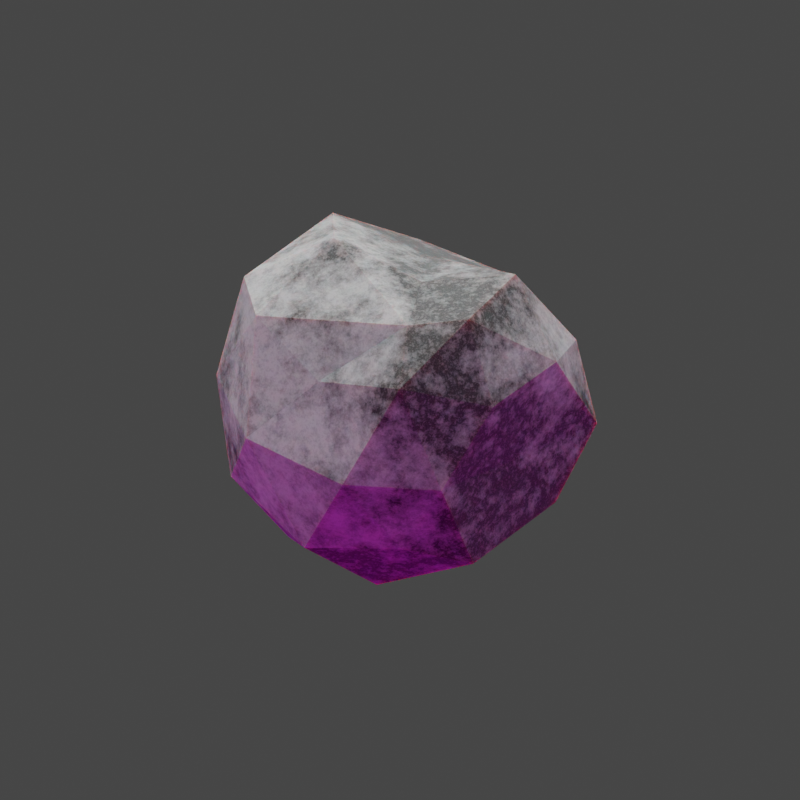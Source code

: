 # Source: boulder.blend  (saved by Blender 3.2.14; exported with 4.5.12 LTS)
import bpy
from mathutils import Matrix  # noqa: F401  (used for matrix-valued properties, if any)

bpy.ops.wm.read_factory_settings(use_empty=True)
scene = bpy.context.scene
scene.name = 'Scene'

# ---- collections
col_collection = bpy.data.collections.new('Collection'); scene.collection.children.link(col_collection)

# ---- images (referenced by path relative to the original .blend; pixels are not part of the script)
import os
ASSET_DIR = os.environ.get("B2B_ASSET_DIR", "")  # directory of the original .blend (textures are referenced by path, not embedded)
HERE = os.path.dirname(os.path.abspath(__file__))  # packed textures are extracted next to this script under _unpacked/

def load_image(name, relpath, width, height, colorspace="sRGB"):
    """Load a texture the original file referenced (path relative to the .blend, or extracted next to this script)."""
    p = next((c for c in (os.path.join(HERE, relpath), os.path.join(ASSET_DIR, relpath)) if relpath and os.path.exists(c)), "")
    if p:
        img = bpy.data.images.load(p, check_existing=True)
        img.name = name
    else:  # same state as the original file: an image datablock whose file is absent (Cycles renders it pink)
        img = bpy.data.images.new(name, width, height)
        img.source = "FILE"
        img.filepath = "//" + (relpath or name)
    img.colorspace_settings.name = colorspace
    return img
img_grass_jpg = load_image('grass.jpg', 'grass.jpg', 1024, 1024, 'sRGB')

# ---- materials (node trees are filled in below, after node groups)
mat_material = bpy.data.materials.new('Material')
mat_material_001 = bpy.data.materials.new('Material.001')

# ---- material node trees
mat_material.use_nodes = True; mat_material.node_tree.nodes.clear()
_N = mat_material.node_tree.nodes; _L = mat_material.node_tree.links
n0 = _N.new('ShaderNodeBsdfPrincipled'); n0.name = 'Principled BSDF'; n0.location = (10, 300)
n0.distribution = 'GGX'
n0.subsurface_method = 'RANDOM_WALK_SKIN'
n0.inputs[1].default_value = 0.01538
n0.inputs[2].default_value = 1.0
n0.inputs[3].default_value = 1.35
n0.inputs[9].default_value = (3.3, 7.8, 2.2)
n0.inputs[11].default_value = 1.01
n0.inputs[13].default_value = 0.3872
n0.inputs[18].default_value = 0.7538
n0.inputs[19].default_value = 0.02179
n0.inputs[27].default_value = (0.0, 0.0, 0.0, 1.0)
n0.inputs[28].default_value = 1.0
n1 = _N.new('ShaderNodeOutputMaterial'); n1.name = 'Material Output'; n1.location = (300, 300)
n2 = _N.new('ShaderNodeTexImage'); n2.name = 'Image Texture'; n2.location = (-280, 280)
n2.image = img_grass_jpg
n2.interpolation = 'Closest'
_L.new(n0.outputs[0], n1.inputs[0])
_L.new(n2.outputs[0], n0.inputs[0])
n1.is_active_output = True
mat_material_001.use_nodes = True; mat_material_001.node_tree.nodes.clear()
_N = mat_material_001.node_tree.nodes; _L = mat_material_001.node_tree.links
n0 = _N.new('ShaderNodeOutputMaterial'); n0.name = 'Material Output'; n0.location = (300, 300)
n1 = _N.new('ShaderNodeBsdfPrincipled'); n1.name = 'Principled BSDF'; n1.location = (10, 300)
n1.distribution = 'GGX'
n1.subsurface_method = 'RANDOM_WALK_SKIN'
n1.inputs[3].default_value = 1.45
n1.inputs[8].default_value = 1.0
n1.inputs[9].default_value = (2.1, 0.2, 0.1)
n1.inputs[10].default_value = 0.009091
n1.inputs[11].default_value = 1.02
n1.inputs[27].default_value = (0.0, 0.0, 0.0, 1.0)
n1.inputs[28].default_value = 1.0
n2 = _N.new('ShaderNodeUVMap'); n2.name = 'UV Map'; n2.location = (-636, 262)
n2.uv_map = 'UVMap'
n3 = _N.new('ShaderNodeTexNoise'); n3.name = 'Noise Texture'; n3.location = (-658, 64)
n3.inputs[2].default_value = 5.6
n3.inputs[3].default_value = 6.0
n3.inputs[4].default_value = 0.8333
n4 = _N.new('ShaderNodeMix'); n4.name = 'Mix'; n4.location = (-425, 137)
n4.data_type = 'RGBA'
n4.inputs[0].default_value = 0.3917
n5 = _N.new('ShaderNodeTexVoronoi'); n5.name = 'Voronoi Texture'; n5.location = (-196, 183)
n5.voronoi_dimensions = '2D'
n5.feature = 'DISTANCE_TO_EDGE'
n5.inputs[2].default_value = 4.4
n5.inputs[8].default_value = 0.4167
n6 = _N.new('ShaderNodeMix'); n6.name = 'Mix.001'; n6.location = (-160, 180)
n6.data_type = 'RGBA'
n6.inputs[0].default_value = 0.009091
n6.inputs[7].default_value = (0.8, 0.8, 0.8, 1.0)
_L.new(n1.outputs[0], n0.inputs[0])
_L.new(n3.outputs[1], n4.inputs[7])
_L.new(n2.outputs[0], n4.inputs[6])
_L.new(n4.outputs[2], n5.inputs[0])
_L.new(n5.outputs[0], n6.inputs[6])
_L.new(n6.outputs[2], n1.inputs[0])
n0.is_active_output = True

# ---- world
world_world = bpy.data.worlds.new('World'); scene.world = world_world
world_world.use_nodes = True; world_world.node_tree.nodes.clear()
_N = world_world.node_tree.nodes; _L = world_world.node_tree.links
n0 = _N.new('ShaderNodeOutputWorld'); n0.name = 'World Output'; n0.location = (300, 300)
n1 = _N.new('ShaderNodeBackground'); n1.name = 'Background'; n1.location = (10, 300)
n1.inputs[0].default_value = (0.05088, 0.05088, 0.05088, 1.0)
_L.new(n1.outputs[0], n0.inputs[0])
n0.is_active_output = True
world_world.color = (0.05088, 0.05088, 0.05088)
world_world.use_sun_shadow = False
world_world.sun_shadow_jitter_overblur = 0.0

# ---- cameras
cam_camera = bpy.data.cameras.new('Camera')
cam_camera.type = 'ORTHO'
cam_camera.clip_end = 100.0
cam_camera.lens = 55.0
cam_camera.ortho_scale = 4.314

# ---- lights
light_area = bpy.data.lights.new('Area', 'SUN')
light_area.transmission_factor = 0.0
light_area.angle = 2.089
light_area.energy = 4.78
light_area.shadow_soft_size = 10.0
light_area.cycles.is_caustics_light = True

# ---- meshes
me_plane_001 = bpy.data.meshes.new('Plane.001')
me_plane_001.from_pydata([(-1.002, -1.002, 0.02515), (1.0, -1.0, 0.0003982), (-1.003, 1.0, 0.01955), (0.9999, 0.9999, 0.0271), (-1.001, -0.001561, 0.008053), (-0.002254, -0.9979, 0.05124), (1.003, 0.0009948, 0.04318), (0.001113, 0.998, 0.06187), (0.003134, -0.0001591, 0.09829), (-1.001, -0.4996, 0.02711), (0.5006, -1.002, 0.02782), (0.9951, 0.5049, 0.04405), (-0.5042, 0.9912, 0.06923), (-1.0, 0.5001, 0.0008244), (-0.5022, -0.9985, 0.02688), (0.9989, -0.4982, 0.0004385), (0.4993, 0.997, 0.04735), (0.004618, 0.5022, 0.09522), (-0.07813, -0.5407, 0.07822), (-0.5572, -0.1008, 0.06956), (0.502, -3.201e-05, 0.1148), (0.3914, -0.5024, 0.07297), (-0.5472, -0.5103, 0.03868), (-0.5022, 0.3993, 0.09442), (0.5018, 0.5064, 0.07972), (-1.002, -0.7514, 0.03646), (0.7502, -1.001, 0.00869), (0.978, 0.7681, 0.03986), (-0.7659, 0.9845, 0.04628), (-1.001, 0.2495, 0.01447), (-0.2518, -0.9966, 0.06851), (1.001, -0.2498, 0.02032), (0.2527, 0.9992, 0.04652), (0.003482, 0.7514, 0.08532), (-0.01896, -0.2567, 0.06633), (-0.7578, -0.02918, 0.04213), (0.2541, 0.0003615, 0.1165), (-1.0, -0.25, 0.0), (0.2489, -1.001, 0.0454), (1.001, 0.2499, 0.03726), (-0.2497, 0.9937, 0.07627), (-1.005, 0.7504, 0.02267), (-0.7504, -1.001, 0.01611), (0.9783, -0.7682, -0.002982), (0.7471, 0.9969, 0.04387), (0.009544, 0.2478, 0.05394), (-0.01984, -0.7492, 0.07391), (-0.2672, -0.04403, 0.09548), (0.7535, -5.14e-05, 0.07619), (0.5031, -0.2501, 0.08838), (0.4788, -0.7524, 0.05321), (0.1366, -0.5084, 0.0783), (0.6818, -0.5012, 0.06049), (-0.5402, -0.2927, 0.05951), (-0.5166, -0.7495, 0.04893), (-0.7753, -0.5011, 0.04236), (-0.3007, -0.5183, 0.062), (-0.5007, 0.6759, 0.1305), (-0.5143, 0.1141, 0.07192), (-0.7533, 0.4893, 0.0697), (-0.2431, 0.497, 0.1159), (0.5074, 0.7555, 0.04411), (0.5012, 0.2508, 0.08139), (0.2485, 0.5052, 0.05789), (0.7548, 0.504, 0.08525), (0.7523, 0.2518, 0.05586), (0.2492, 0.2502, 0.06337), (0.2499, 0.7557, 0.00279), (-0.2468, 0.2254, 0.06396), (-0.7551, 0.2168, 0.05593), (-0.7494, 0.7494, 0.09369), (-0.2617, -0.7422, 0.06645), (-0.7622, -0.7523, 0.04185), (-0.7566, -0.2516, 0.03797), (0.7395, -0.752, 0.03448), (0.2276, -0.7514, 0.06277), (0.2229, -0.2539, 0.07975), (0.7515, -0.2505, 0.05905), (-0.3144, -0.3136, 0.0719), (-0.2458, 0.735, 0.1226), (0.7508, 0.7507, 0.07876), (-1.003, -0.8776, 0.04284), (0.8759, -1.001, 0.008803), (0.9656, 0.9071, 0.03502), (-0.901, 0.9774, 0.03218), (-1.001, 0.1232, 0.018), (-0.1266, -0.9969, 0.06127), (1.003, -0.124, 0.0357), (0.1268, 0.9989, 0.05312), (0.002165, 0.8755, 0.06851), (-0.006537, -0.1263, 0.09593), (-0.878, -0.0118, 0.02566), (0.1327, -0.0008956, 0.1057), (-1.0, -0.3749, 0.009822), (0.3758, -1.002, 0.0374), (1.001, 0.3761, 0.04499), (-0.3753, 0.9929, 0.07815), (-1.002, 0.6251, 0.007246), (-0.6256, -1.001, 0.01698), (0.9963, -0.6221, -0.008431), (0.6221, 0.9961, 0.04876), (0.004543, 0.3756, 0.07426), (-0.03255, -0.6326, 0.08431), (-0.4262, -0.09856, 0.07754), (0.6277, -0.002091, 0.1003), (0.5043, -0.1242, 0.1051), (0.4487, -0.6271, 0.06693), (0.01957, -0.5182, 0.08263), (0.5347, -0.5015, 0.06802), (-0.5375, -0.1868, 0.06281), (-0.5327, -0.628, 0.0445), (-0.8898, -0.4982, 0.04912), (-0.4252, -0.5174, 0.05744), (-0.5011, 0.8115, 0.1133), (-0.5059, 0.2483, 0.07133), (-0.8769, 0.5013, 0.03983), (-0.3733, 0.4825, 0.1148), (0.5031, 0.875, 0.03119), (0.5005, 0.3782, 0.06601), (0.1263, 0.5032, 0.07149), (0.6299, 0.5058, 0.09368), (-1.001, -0.6249, 0.02879), (0.6254, -1.002, 0.01825), (0.9882, 0.6344, 0.04143), (-0.6347, 0.9882, 0.0581), (-1.0, 0.3752, 0.004789), (-0.3771, -0.9974, 0.05428), (1.003, -0.3761, 0.02138), (0.377, 0.9983, 0.04492), (0.003724, 0.6267, 0.09303), (-0.07088, -0.4106, 0.07462), (-0.6474, -0.06101, 0.0594), (0.3794, 0.001185, 0.1211), (-0.9999, -0.1248, -0.0008042), (0.1222, -0.9992, 0.04023), (1.002, 0.1253, 0.04244), (-0.1241, 0.997, 0.06913), (-1.006, 0.8756, 0.0317), (-0.8768, -1.002, 0.02613), (0.9542, -0.9201, 0.0022), (0.8749, 0.9999, 0.03115), (0.0204, 0.1202, 0.06856), (-0.009166, -0.8729, 0.06397), (-0.1274, -0.01352, 0.0956), (0.8786, 0.0007563, 0.05709), (0.4584, -0.3762, 0.07574), (0.4962, -0.8777, 0.04163), (0.2597, -0.5043, 0.07591), (0.8163, -0.4994, 0.03922), (-0.554, -0.4013, 0.04888), (-0.5073, -0.8731, 0.04253), (-0.6606, -0.5078, 0.04015), (-0.1783, -0.52, 0.07102), (-0.5034, 0.5588, 0.126), (-0.53, -0.007067, 0.07549), (-0.6292, 0.4563, 0.09444), (-0.1173, 0.5034, 0.1144), (0.5064, 0.6318, 0.08151), (0.4997, 0.1222, 0.1052), (0.3745, 0.5056, 0.06956), (0.8765, 0.503, 0.06859), (0.754, 0.378, 0.06981), (0.7526, 0.1257, 0.06389), (0.6272, 0.2517, 0.06796), (0.8772, 0.2514, 0.04847), (0.2487, 0.377, 0.05926), (0.255, 0.1256, 0.1096), (0.1285, 0.2495, 0.06032), (0.3745, 0.2501, 0.07709), (0.255, 0.8787, 0.02196), (0.2478, 0.6334, 0.05183), (0.1249, 0.7559, 0.03805), (0.3821, 0.7556, 0.02471), (-0.2426, 0.3655, 0.08226), (-0.2541, 0.09064, 0.08046), (-0.3818, 0.1744, 0.06752), (-0.1143, 0.2464, 0.05901), (-0.7544, 0.3504, 0.06312), (-0.7574, 0.08911, 0.05547), (-0.8785, 0.2432, 0.04441), (-0.6336, 0.1727, 0.0703), (-0.7549, 0.8691, 0.06446), (-0.7518, 0.6219, 0.08407), (-0.8797, 0.75, 0.05313), (-0.6255, 0.7373, 0.1109), (-0.2678, -0.6253, 0.05678), (-0.2565, -0.8694, 0.07202), (-0.3903, -0.7466, 0.05787), (-0.1398, -0.7448, 0.0728), (-0.7671, -0.6276, 0.04424), (-0.7548, -0.8763, 0.03731), (-0.8824, -0.7518, 0.04213), (-0.6399, -0.7516, 0.04217), (-0.7571, -0.136, 0.04062), (-0.779, -0.3708, 0.03725), (-0.8757, -0.2496, 0.003478), (-0.654, -0.2714, 0.05043), (0.7179, -0.626, 0.0446), (0.7448, -0.8787, 0.02053), (0.6121, -0.7528, 0.04533), (0.8673, -0.7529, 0.01719), (0.1985, -0.6288, 0.07226), (0.2423, -0.8759, 0.05307), (0.1053, -0.7501, 0.06858), (0.3502, -0.7522, 0.06149), (0.2446, -0.1255, 0.1055), (0.1873, -0.381, 0.08104), (0.1069, -0.2546, 0.07406), (0.3564, -0.252, 0.0806), (0.7538, -0.1263, 0.06885), (0.7346, -0.3754, 0.0581), (0.6256, -0.2507, 0.07259), (0.8787, -0.2501, 0.03622), (-0.2837, -0.1803, 0.08837), (-0.3297, -0.428, 0.07109), (-0.4426, -0.3222, 0.06211), (-0.1495, -0.2691, 0.07242), (-0.2492, 0.8661, 0.08169), (-0.2449, 0.6121, 0.1319), (-0.3734, 0.714, 0.1292), (-0.1201, 0.7457, 0.1084), (0.7474, 0.873, 0.04826), (0.7545, 0.6275, 0.08333), (0.6286, 0.752, 0.06361), (0.8673, 0.7549, 0.04802), (0.873, 0.6292, 0.07202), (0.6325, 0.6306, 0.0896), (0.6247, 0.8735, 0.04259), (-0.1195, 0.6223, 0.1131), (-0.3745, 0.5927, 0.131), (-0.3749, 0.8514, 0.1024), (-0.2113, -0.4022, 0.0677), (-0.4309, -0.4117, 0.06404), (-0.4219, -0.2298, 0.07478), (0.8754, -0.3747, 0.04278), (0.6232, -0.3764, 0.07473), (0.6266, -0.1269, 0.07227), (0.3158, -0.378, 0.08002), (0.0653, -0.3882, 0.08046), (0.1213, -0.1255, 0.1031), (0.3679, -0.8771, 0.0484), (0.1214, -0.8729, 0.06174), (0.07941, -0.6302, 0.0789), (0.8645, -0.8854, 0.01197), (0.62, -0.8776, 0.03115), (0.5862, -0.6269, 0.05677), (-0.67, -0.3818, 0.0415), (-0.8822, -0.3729, 0.02543), (-0.8757, -0.1242, 0.00656), (-0.6274, -0.8748, 0.03839), (-0.8796, -0.877, 0.03999), (-0.8809, -0.6251, 0.04595), (-0.1329, -0.8709, 0.07133), (-0.3825, -0.8707, 0.05553), (-0.4018, -0.6245, 0.06196), (-0.6279, 0.6056, 0.114), (-0.8759, 0.6269, 0.0415), (-0.881, 0.8739, 0.0482), (-0.6397, 0.04988, 0.06442), (-0.879, 0.1122, 0.04189), (-0.878, 0.3742, 0.04336), (-0.1186, 0.1164, 0.06855), (-0.3954, 0.0399, 0.07778), (-0.3753, 0.3186, 0.06667), (0.3723, 0.6291, 0.06788), (0.1265, 0.63, 0.07095), (0.126, 0.8773, 0.03504), (0.3779, 0.1255, 0.116), (0.1343, 0.1236, 0.08918), (0.1252, 0.3766, 0.06444), (0.8777, 0.126, 0.05318), (0.6277, 0.1247, 0.0858), (0.6271, 0.3788, 0.06724), (0.8769, 0.3765, 0.04391), (0.3743, 0.3775, 0.06099), (0.3815, 0.878, 0.01967), (-0.1151, 0.3748, 0.09063), (-0.6301, 0.3087, 0.07389), (-0.6277, 0.8591, 0.08883), (-0.1542, -0.6297, 0.08279), (-0.6505, -0.6293, 0.04092), (-0.6484, -0.1604, 0.05663), (0.8567, -0.6247, 0.0214), (0.3242, -0.6278, 0.0734), (0.3758, -0.1239, 0.1121), (0.8796, -0.1246, 0.0574), (-0.1365, -0.1429, 0.09426), (-0.1239, 0.872, 0.07451), (0.8652, 0.8807, 0.04256)], [], [(83, 140, 288), (89, 136, 287), (90, 143, 286), (87, 144, 285), (105, 132, 284), (283, 21, 147), (282, 15, 148), (281, 19, 131), (280, 22, 151), (279, 18, 152), (278, 12, 124), (277, 23, 155), (101, 156, 276), (117, 128, 275), (118, 159, 274), (95, 160, 273), (161, 120, 272), (162, 163, 271), (135, 164, 270), (165, 119, 269), (166, 167, 268), (158, 168, 267), (169, 88, 266), (170, 171, 265), (157, 172, 264), (173, 116, 263), (174, 175, 262), (141, 176, 261), (260, 59, 115), (259, 69, 179), (258, 58, 180), (257, 28, 84), (256, 70, 183), (255, 57, 184), (254, 56, 112), (253, 71, 187), (252, 46, 188), (251, 55, 111), (250, 72, 191), (249, 54, 192), (248, 35, 91), (247, 73, 195), (246, 53, 196), (245, 52, 108), (244, 74, 199), (243, 43, 200), (242, 51, 107), (241, 75, 203), (240, 50, 204), (205, 92, 239), (206, 207, 238), (145, 208, 237), (209, 104, 236), (210, 211, 235), (127, 212, 234), (213, 103, 233), (232, 78, 215), (130, 216, 231), (217, 96, 230), (218, 219, 229), (129, 220, 228), (221, 100, 227), (222, 223, 226), (123, 224, 225), (225, 80, 222), (160, 222, 64), (11, 225, 160), (226, 61, 157), (120, 157, 24), (64, 226, 120), (227, 16, 117), (223, 117, 61), (80, 227, 223), (228, 79, 218), (156, 218, 60), (17, 228, 156), (229, 57, 153), (116, 153, 23), (60, 229, 116), (230, 12, 113), (219, 113, 57), (79, 230, 219), (231, 78, 214), (56, 231, 214), (152, 130, 231), (149, 215, 53), (22, 232, 149), (112, 214, 232), (109, 103, 19), (53, 233, 109), (78, 233, 215), (234, 77, 210), (148, 210, 52), (15, 234, 148), (235, 49, 145), (108, 145, 21), (52, 235, 108), (236, 20, 105), (211, 105, 49), (77, 236, 211), (237, 76, 206), (147, 206, 51), (21, 237, 147), (238, 34, 130), (107, 130, 18), (51, 238, 107), (239, 8, 90), (207, 90, 34), (76, 239, 207), (202, 204, 75), (38, 240, 202), (94, 146, 240), (142, 203, 46), (5, 241, 142), (134, 202, 241), (102, 107, 18), (46, 242, 102), (203, 201, 242), (198, 200, 74), (26, 243, 198), (82, 139, 243), (146, 199, 50), (10, 244, 146), (122, 198, 244), (106, 108, 21), (50, 245, 106), (199, 197, 245), (194, 196, 73), (55, 246, 194), (151, 149, 246), (93, 195, 37), (9, 247, 93), (111, 194, 247), (133, 91, 4), (37, 248, 133), (195, 193, 248), (190, 192, 72), (42, 249, 190), (98, 150, 249), (81, 191, 25), (0, 250, 81), (138, 190, 250), (121, 111, 9), (25, 251, 121), (191, 189, 251), (186, 188, 71), (30, 252, 186), (86, 142, 252), (150, 187, 54), (14, 253, 150), (126, 186, 253), (110, 112, 22), (54, 254, 110), (187, 185, 254), (182, 184, 70), (59, 255, 182), (155, 153, 255), (97, 183, 41), (13, 256, 97), (115, 182, 256), (137, 84, 2), (41, 257, 137), (183, 181, 257), (178, 180, 69), (35, 258, 178), (131, 154, 258), (85, 179, 29), (4, 259, 85), (91, 178, 259), (125, 115, 13), (29, 260, 125), (179, 177, 260), (261, 68, 174), (143, 174, 47), (8, 261, 143), (262, 58, 154), (103, 154, 19), (47, 262, 103), (263, 23, 114), (175, 114, 58), (68, 263, 175), (264, 67, 170), (159, 170, 63), (24, 264, 159), (265, 33, 129), (119, 129, 17), (63, 265, 119), (266, 7, 89), (171, 89, 33), (67, 266, 171), (267, 66, 166), (132, 166, 36), (20, 267, 132), (268, 45, 141), (92, 141, 8), (36, 268, 92), (269, 17, 101), (167, 101, 45), (66, 269, 167), (270, 65, 162), (144, 162, 48), (6, 270, 144), (271, 62, 158), (104, 158, 20), (48, 271, 104), (272, 24, 118), (163, 118, 62), (65, 272, 163), (273, 64, 161), (164, 161, 65), (39, 273, 164), (274, 63, 165), (168, 165, 66), (62, 274, 168), (275, 32, 169), (172, 169, 67), (61, 275, 172), (276, 60, 173), (176, 173, 68), (45, 276, 176), (177, 155, 59), (69, 277, 177), (180, 114, 277), (181, 124, 28), (70, 278, 181), (184, 113, 278), (185, 152, 56), (71, 279, 185), (188, 102, 279), (189, 151, 55), (72, 280, 189), (192, 110, 280), (193, 131, 35), (73, 281, 193), (196, 109, 281), (197, 148, 52), (74, 282, 197), (200, 99, 282), (201, 147, 51), (75, 283, 201), (204, 106, 283), (284, 36, 205), (208, 205, 76), (49, 284, 208), (285, 48, 209), (212, 209, 77), (31, 285, 212), (286, 47, 213), (216, 213, 78), (34, 286, 216), (287, 40, 217), (220, 217, 79), (33, 287, 220), (288, 44, 221), (224, 221, 80), (27, 288, 224), (83, 3, 140), (89, 7, 136), (90, 8, 143), (87, 6, 144), (105, 20, 132), (283, 106, 21), (282, 99, 15), (281, 109, 19), (280, 110, 22), (279, 102, 18), (278, 113, 12), (277, 114, 23), (101, 17, 156), (117, 16, 128), (118, 24, 159), (95, 11, 160), (161, 64, 120), (162, 65, 163), (135, 39, 164), (165, 63, 119), (166, 66, 167), (158, 62, 168), (169, 32, 88), (170, 67, 171), (157, 61, 172), (173, 60, 116), (174, 68, 175), (141, 45, 176), (260, 177, 59), (259, 178, 69), (258, 154, 58), (257, 181, 28), (256, 182, 70), (255, 153, 57), (254, 185, 56), (253, 186, 71), (252, 142, 46), (251, 189, 55), (250, 190, 72), (249, 150, 54), (248, 193, 35), (247, 194, 73), (246, 149, 53), (245, 197, 52), (244, 198, 74), (243, 139, 43), (242, 201, 51), (241, 202, 75), (240, 146, 50), (205, 36, 92), (206, 76, 207), (145, 49, 208), (209, 48, 104), (210, 77, 211), (127, 31, 212), (213, 47, 103), (232, 214, 78), (130, 34, 216), (217, 40, 96), (218, 79, 219), (129, 33, 220), (221, 44, 100), (222, 80, 223), (123, 27, 224), (225, 224, 80), (160, 225, 222), (11, 123, 225), (226, 223, 61), (120, 226, 157), (64, 222, 226), (227, 100, 16), (223, 227, 117), (80, 221, 227), (228, 220, 79), (156, 228, 218), (17, 129, 228), (229, 219, 57), (116, 229, 153), (60, 218, 229), (230, 96, 12), (219, 230, 113), (79, 217, 230), (231, 216, 78), (56, 152, 231), (152, 18, 130), (149, 232, 215), (22, 112, 232), (112, 56, 214), (109, 233, 103), (53, 215, 233), (78, 213, 233), (234, 212, 77), (148, 234, 210), (15, 127, 234), (235, 211, 49), (108, 235, 145), (52, 210, 235), (236, 104, 20), (211, 236, 105), (77, 209, 236), (237, 208, 76), (147, 237, 206), (21, 145, 237), (238, 207, 34), (107, 238, 130), (51, 206, 238), (239, 92, 8), (207, 239, 90), (76, 205, 239), (202, 240, 204), (38, 94, 240), (94, 10, 146), (142, 241, 203), (5, 134, 241), (134, 38, 202), (102, 242, 107), (46, 203, 242), (203, 75, 201), (198, 243, 200), (26, 82, 243), (82, 1, 139), (146, 244, 199), (10, 122, 244), (122, 26, 198), (106, 245, 108), (50, 199, 245), (199, 74, 197), (194, 246, 196), (55, 151, 246), (151, 22, 149), (93, 247, 195), (9, 111, 247), (111, 55, 194), (133, 248, 91), (37, 195, 248), (195, 73, 193), (190, 249, 192), (42, 98, 249), (98, 14, 150), (81, 250, 191), (0, 138, 250), (138, 42, 190), (121, 251, 111), (25, 191, 251), (191, 72, 189), (186, 252, 188), (30, 86, 252), (86, 5, 142), (150, 253, 187), (14, 126, 253), (126, 30, 186), (110, 254, 112), (54, 187, 254), (187, 71, 185), (182, 255, 184), (59, 155, 255), (155, 23, 153), (97, 256, 183), (13, 115, 256), (115, 59, 182), (137, 257, 84), (41, 183, 257), (183, 70, 181), (178, 258, 180), (35, 131, 258), (131, 19, 154), (85, 259, 179), (4, 91, 259), (91, 35, 178), (125, 260, 115), (29, 179, 260), (179, 69, 177), (261, 176, 68), (143, 261, 174), (8, 141, 261), (262, 175, 58), (103, 262, 154), (47, 174, 262), (263, 116, 23), (175, 263, 114), (68, 173, 263), (264, 172, 67), (159, 264, 170), (24, 157, 264), (265, 171, 33), (119, 265, 129), (63, 170, 265), (266, 88, 7), (171, 266, 89), (67, 169, 266), (267, 168, 66), (132, 267, 166), (20, 158, 267), (268, 167, 45), (92, 268, 141), (36, 166, 268), (269, 119, 17), (167, 269, 101), (66, 165, 269), (270, 164, 65), (144, 270, 162), (6, 135, 270), (271, 163, 62), (104, 271, 158), (48, 162, 271), (272, 120, 24), (163, 272, 118), (65, 161, 272), (273, 160, 64), (164, 273, 161), (39, 95, 273), (274, 159, 63), (168, 274, 165), (62, 118, 274), (275, 128, 32), (172, 275, 169), (61, 117, 275), (276, 156, 60), (176, 276, 173), (45, 101, 276), (177, 277, 155), (69, 180, 277), (180, 58, 114), (181, 278, 124), (70, 184, 278), (184, 57, 113), (185, 279, 152), (71, 188, 279), (188, 46, 102), (189, 280, 151), (72, 192, 280), (192, 54, 110), (193, 281, 131), (73, 196, 281), (196, 53, 109), (197, 282, 148), (74, 200, 282), (200, 43, 99), (201, 283, 147), (75, 204, 283), (204, 50, 106), (284, 132, 36), (208, 284, 205), (49, 105, 284), (285, 144, 48), (212, 285, 209), (31, 87, 285), (286, 143, 47), (216, 286, 213), (34, 90, 286), (287, 136, 40), (220, 287, 217), (33, 89, 287), (288, 140, 44), (224, 288, 221), (27, 83, 288)])
_uv = me_plane_001.uv_layers.new(name='UVMap')
_uv.uv.foreach_set('vector', [1.0, 0.9375, 0.9375, 1.0, 0.9375, 0.9375, 0.5, 0.9375, 0.4375, 1.0, 0.4375, 0.9375, 0.5, 0.4375, 0.4375, 0.5, 0.4375, 0.4375, 1.0, 0.4375, 0.9375, 0.5, 0.9375, 0.4375, 0.75, 0.4375, 0.6875, 0.5, 0.6875, 0.4375, 0.6875, 0.1875, 0.75, 0.25, 0.6875, 0.25, 0.9375, 0.1875, 1.0, 0.25, 0.9375, 0.25, 0.1875, 0.4375, 0.25, 0.5, 0.1875, 0.5, 0.1875, 0.1875, 0.25, 0.25, 0.1875, 0.25, 0.4375, 0.1875, 0.5, 0.25, 0.4375, 0.25, 0.1875, 0.9375, 0.25, 1.0, 0.1875, 1.0, 0.1875, 0.6875, 0.25, 0.75, 0.1875, 0.75, 0.5, 0.6875, 0.4375, 0.75, 0.4375, 0.6875, 0.75, 0.9375, 0.6875, 1.0, 0.6875, 0.9375, 0.75, 0.6875, 0.6875, 0.75, 0.6875, 0.6875, 1.0, 0.6875, 0.9375, 0.75, 0.9375, 0.6875, 0.875, 0.6875, 0.8125, 0.75, 0.8125, 0.6875, 0.875, 0.5625, 0.8125, 0.625, 0.8125, 0.5625, 1.0, 0.5625, 0.9375, 0.625, 0.9375, 0.5625, 0.625, 0.6875, 0.5625, 0.75, 0.5625, 0.6875, 0.625, 0.5625, 0.5625, 0.625, 0.5625, 0.5625, 0.75, 0.5625, 0.6875, 0.625, 0.6875, 0.5625, 0.625, 0.9375, 0.5625, 1.0, 0.5625, 0.9375, 0.625, 0.8125, 0.5625, 0.875, 0.5625, 0.8125, 0.75, 0.8125, 0.6875, 0.875, 0.6875, 0.8125, 0.375, 0.6875, 0.3125, 0.75, 0.3125, 0.6875, 0.375, 0.5625, 0.3125, 0.625, 0.3125, 0.5625, 0.5, 0.5625, 0.4375, 0.625, 0.4375, 0.5625, 0.0625, 0.6875, 0.125, 0.75, 0.0625, 0.75, 0.0625, 0.5625, 0.125, 0.625, 0.0625, 0.625, 0.1875, 0.5625, 0.25, 0.625, 0.1875, 0.625, 0.0625, 0.9375, 0.125, 1.0, 0.0625, 1.0, 0.0625, 0.8125, 0.125, 0.875, 0.0625, 0.875, 0.1875, 0.8125, 0.25, 0.875, 0.1875, 0.875, 0.3125, 0.1875, 0.375, 0.25, 0.3125, 0.25, 0.3125, 0.0625, 0.375, 0.125, 0.3125, 0.125, 0.4375, 0.0625, 0.5, 0.125, 0.4375, 0.125, 0.0625, 0.1875, 0.125, 0.25, 0.0625, 0.25, 0.0625, 0.0625, 0.125, 0.125, 0.0625, 0.125, 0.1875, 0.0625, 0.25, 0.125, 0.1875, 0.125, 0.0625, 0.4375, 0.125, 0.5, 0.0625, 0.5, 0.0625, 0.3125, 0.125, 0.375, 0.0625, 0.375, 0.1875, 0.3125, 0.25, 0.375, 0.1875, 0.375, 0.8125, 0.1875, 0.875, 0.25, 0.8125, 0.25, 0.8125, 0.0625, 0.875, 0.125, 0.8125, 0.125, 0.9375, 0.0625, 1.0, 0.125, 0.9375, 0.125, 0.5625, 0.1875, 0.625, 0.25, 0.5625, 0.25, 0.5625, 0.0625, 0.625, 0.125, 0.5625, 0.125, 0.6875, 0.0625, 0.75, 0.125, 0.6875, 0.125, 0.625, 0.4375, 0.5625, 0.5, 0.5625, 0.4375, 0.625, 0.3125, 0.5625, 0.375, 0.5625, 0.3125, 0.75, 0.3125, 0.6875, 0.375, 0.6875, 0.3125, 0.875, 0.4375, 0.8125, 0.5, 0.8125, 0.4375, 0.875, 0.3125, 0.8125, 0.375, 0.8125, 0.3125, 1.0, 0.3125, 0.9375, 0.375, 0.9375, 0.3125, 0.375, 0.4375, 0.3125, 0.5, 0.3125, 0.4375, 0.3125, 0.3125, 0.375, 0.375, 0.3125, 0.375, 0.5, 0.3125, 0.4375, 0.375, 0.4375, 0.3125, 0.375, 0.9375, 0.3125, 1.0, 0.3125, 0.9375, 0.375, 0.8125, 0.3125, 0.875, 0.3125, 0.8125, 0.5, 0.8125, 0.4375, 0.875, 0.4375, 0.8125, 0.875, 0.9375, 0.8125, 1.0, 0.8125, 0.9375, 0.875, 0.8125, 0.8125, 0.875, 0.8125, 0.8125, 1.0, 0.8125, 0.9375, 0.875, 0.9375, 0.8125, 0.9375, 0.8125, 0.875, 0.875, 0.875, 0.8125, 0.9375, 0.75, 0.875, 0.8125, 0.875, 0.75, 1.0, 0.75, 0.9375, 0.8125, 0.9375, 0.75, 0.8125, 0.8125, 0.75, 0.875, 0.75, 0.8125, 0.8125, 0.75, 0.75, 0.8125, 0.75, 0.75, 0.875, 0.75, 0.8125, 0.8125, 0.8125, 0.75, 0.8125, 0.9375, 0.75, 1.0, 0.75, 0.9375, 0.8125, 0.875, 0.75, 0.9375, 0.75, 0.875, 0.875, 0.875, 0.8125, 0.9375, 0.8125, 0.875, 0.4375, 0.8125, 0.375, 0.875, 0.375, 0.8125, 0.4375, 0.75, 0.375, 0.8125, 0.375, 0.75, 0.5, 0.75, 0.4375, 0.8125, 0.4375, 0.75, 0.3125, 0.8125, 0.25, 0.875, 0.25, 0.8125, 0.3125, 0.75, 0.25, 0.8125, 0.25, 0.75, 0.375, 0.75, 0.3125, 0.8125, 0.3125, 0.75, 0.3125, 0.9375, 0.25, 1.0, 0.25, 0.9375, 0.3125, 0.875, 0.25, 0.9375, 0.25, 0.875, 0.375, 0.875, 0.3125, 0.9375, 0.3125, 0.875, 0.4375, 0.3125, 0.375, 0.375, 0.375, 0.3125, 0.375, 0.25, 0.4375, 0.3125, 0.375, 0.3125, 0.4375, 0.25, 0.5, 0.3125, 0.4375, 0.3125, 0.25, 0.3125, 0.3125, 0.375, 0.25, 0.375, 0.25, 0.25, 0.3125, 0.3125, 0.25, 0.3125, 0.3125, 0.25, 0.375, 0.3125, 0.3125, 0.3125, 0.25, 0.4375, 0.3125, 0.5, 0.25, 0.5, 0.25, 0.375, 0.3125, 0.4375, 0.25, 0.4375, 0.375, 0.375, 0.3125, 0.4375, 0.3125, 0.375, 0.9375, 0.3125, 0.875, 0.375, 0.875, 0.3125, 0.9375, 0.25, 0.875, 0.3125, 0.875, 0.25, 1.0, 0.25, 0.9375, 0.3125, 0.9375, 0.25, 0.8125, 0.3125, 0.75, 0.375, 0.75, 0.3125, 0.8125, 0.25, 0.75, 0.3125, 0.75, 0.25, 0.875, 0.25, 0.8125, 0.3125, 0.8125, 0.25, 0.8125, 0.4375, 0.75, 0.5, 0.75, 0.4375, 0.8125, 0.375, 0.75, 0.4375, 0.75, 0.375, 0.875, 0.375, 0.8125, 0.4375, 0.8125, 0.375, 0.6875, 0.3125, 0.625, 0.375, 0.625, 0.3125, 0.6875, 0.25, 0.625, 0.3125, 0.625, 0.25, 0.75, 0.25, 0.6875, 0.3125, 0.6875, 0.25, 0.5625, 0.3125, 0.5, 0.375, 0.5, 0.3125, 0.5625, 0.25, 0.5, 0.3125, 0.5, 0.25, 0.625, 0.25, 0.5625, 0.3125, 0.5625, 0.25, 0.5625, 0.4375, 0.5, 0.5, 0.5, 0.4375, 0.5625, 0.375, 0.5, 0.4375, 0.5, 0.375, 0.625, 0.375, 0.5625, 0.4375, 0.5625, 0.375, 0.625, 0.0625, 0.6875, 0.125, 0.625, 0.125, 0.625, 0.0, 0.6875, 0.0625, 0.625, 0.0625, 0.6875, 0.0, 0.75, 0.0625, 0.6875, 0.0625, 0.5, 0.0625, 0.5625, 0.125, 0.5, 0.125, 0.5, 0.0, 0.5625, 0.0625, 0.5, 0.0625, 0.5625, 0.0, 0.625, 0.0625, 0.5625, 0.0625, 0.5, 0.1875, 0.5625, 0.25, 0.5, 0.25, 0.5, 0.125, 0.5625, 0.1875, 0.5, 0.1875, 0.5625, 0.125, 0.625, 0.1875, 0.5625, 0.1875, 0.875, 0.0625, 0.9375, 0.125, 0.875, 0.125, 0.875, 0.0, 0.9375, 0.0625, 0.875, 0.0625, 0.9375, 0.0, 1.0, 0.0625, 0.9375, 0.0625, 0.75, 0.0625, 0.8125, 0.125, 0.75, 0.125, 0.75, 0.0, 0.8125, 0.0625, 0.75, 0.0625, 0.8125, 0.0, 0.875, 0.0625, 0.8125, 0.0625, 0.75, 0.1875, 0.8125, 0.25, 0.75, 0.25, 0.75, 0.125, 0.8125, 0.1875, 0.75, 0.1875, 0.8125, 0.125, 0.875, 0.1875, 0.8125, 0.1875, 0.125, 0.3125, 0.1875, 0.375, 0.125, 0.375, 0.125, 0.25, 0.1875, 0.3125, 0.125, 0.3125, 0.1875, 0.25, 0.25, 0.3125, 0.1875, 0.3125, 0.0, 0.3125, 0.0625, 0.375, 0.0, 0.375, 0.0, 0.25, 0.0625, 0.3125, 0.0, 0.3125, 0.0625, 0.25, 0.125, 0.3125, 0.0625, 0.3125, 0.0, 0.4375, 0.0625, 0.5, 0.0, 0.5, 0.0, 0.375, 0.0625, 0.4375, 0.0, 0.4375, 0.0625, 0.375, 0.125, 0.4375, 0.0625, 0.4375, 0.125, 0.0625, 0.1875, 0.125, 0.125, 0.125, 0.125, 0.0, 0.1875, 0.0625, 0.125, 0.0625, 0.1875, 0.0, 0.25, 0.0625, 0.1875, 0.0625, 0.0, 0.0625, 0.0625, 0.125, 0.0, 0.125, 0.0, 0.0, 0.0625, 0.0625, 0.0, 0.0625, 0.0625, 0.0, 0.125, 0.0625, 0.0625, 0.0625, 0.0, 0.1875, 0.0625, 0.25, 0.0, 0.25, 0.0, 0.125, 0.0625, 0.1875, 0.0, 0.1875, 0.0625, 0.125, 0.125, 0.1875, 0.0625, 0.1875, 0.375, 0.0625, 0.4375, 0.125, 0.375, 0.125, 0.375, 0.0, 0.4375, 0.0625, 0.375, 0.0625, 0.4375, 0.0, 0.5, 0.0625, 0.4375, 0.0625, 0.25, 0.0625, 0.3125, 0.125, 0.25, 0.125, 0.25, 0.0, 0.3125, 0.0625, 0.25, 0.0625, 0.3125, 0.0, 0.375, 0.0625, 0.3125, 0.0625, 0.25, 0.1875, 0.3125, 0.25, 0.25, 0.25, 0.25, 0.125, 0.3125, 0.1875, 0.25, 0.1875, 0.3125, 0.125, 0.375, 0.1875, 0.3125, 0.1875, 0.125, 0.8125, 0.1875, 0.875, 0.125, 0.875, 0.125, 0.75, 0.1875, 0.8125, 0.125, 0.8125, 0.1875, 0.75, 0.25, 0.8125, 0.1875, 0.8125, 0.0, 0.8125, 0.0625, 0.875, 0.0, 0.875, 0.0, 0.75, 0.0625, 0.8125, 0.0, 0.8125, 0.0625, 0.75, 0.125, 0.8125, 0.0625, 0.8125, 0.0, 0.9375, 0.0625, 1.0, 0.0, 1.0, 0.0, 0.875, 0.0625, 0.9375, 0.0, 0.9375, 0.0625, 0.875, 0.125, 0.9375, 0.0625, 0.9375, 0.125, 0.5625, 0.1875, 0.625, 0.125, 0.625, 0.125, 0.5, 0.1875, 0.5625, 0.125, 0.5625, 0.1875, 0.5, 0.25, 0.5625, 0.1875, 0.5625, 0.0, 0.5625, 0.0625, 0.625, 0.0, 0.625, 0.0, 0.5, 0.0625, 0.5625, 0.0, 0.5625, 0.0625, 0.5, 0.125, 0.5625, 0.0625, 0.5625, 0.0, 0.6875, 0.0625, 0.75, 0.0, 0.75, 0.0, 0.625, 0.0625, 0.6875, 0.0, 0.6875, 0.0625, 0.625, 0.125, 0.6875, 0.0625, 0.6875, 0.4375, 0.5625, 0.375, 0.625, 0.375, 0.5625, 0.4375, 0.5, 0.375, 0.5625, 0.375, 0.5, 0.5, 0.5, 0.4375, 0.5625, 0.4375, 0.5, 0.3125, 0.5625, 0.25, 0.625, 0.25, 0.5625, 0.3125, 0.5, 0.25, 0.5625, 0.25, 0.5, 0.375, 0.5, 0.3125, 0.5625, 0.3125, 0.5, 0.3125, 0.6875, 0.25, 0.75, 0.25, 0.6875, 0.3125, 0.625, 0.25, 0.6875, 0.25, 0.625, 0.375, 0.625, 0.3125, 0.6875, 0.3125, 0.625, 0.6875, 0.8125, 0.625, 0.875, 0.625, 0.8125, 0.6875, 0.75, 0.625, 0.8125, 0.625, 0.75, 0.75, 0.75, 0.6875, 0.8125, 0.6875, 0.75, 0.5625, 0.8125, 0.5, 0.875, 0.5, 0.8125, 0.5625, 0.75, 0.5, 0.8125, 0.5, 0.75, 0.625, 0.75, 0.5625, 0.8125, 0.5625, 0.75, 0.5625, 0.9375, 0.5, 1.0, 0.5, 0.9375, 0.5625, 0.875, 0.5, 0.9375, 0.5, 0.875, 0.625, 0.875, 0.5625, 0.9375, 0.5625, 0.875, 0.6875, 0.5625, 0.625, 0.625, 0.625, 0.5625, 0.6875, 0.5, 0.625, 0.5625, 0.625, 0.5, 0.75, 0.5, 0.6875, 0.5625, 0.6875, 0.5, 0.5625, 0.5625, 0.5, 0.625, 0.5, 0.5625, 0.5625, 0.5, 0.5, 0.5625, 0.5, 0.5, 0.625, 0.5, 0.5625, 0.5625, 0.5625, 0.5, 0.5625, 0.6875, 0.5, 0.75, 0.5, 0.6875, 0.5625, 0.625, 0.5, 0.6875, 0.5, 0.625, 0.625, 0.625, 0.5625, 0.6875, 0.5625, 0.625, 0.9375, 0.5625, 0.875, 0.625, 0.875, 0.5625, 0.9375, 0.5, 0.875, 0.5625, 0.875, 0.5, 1.0, 0.5, 0.9375, 0.5625, 0.9375, 0.5, 0.8125, 0.5625, 0.75, 0.625, 0.75, 0.5625, 0.8125, 0.5, 0.75, 0.5625, 0.75, 0.5, 0.875, 0.5, 0.8125, 0.5625, 0.8125, 0.5, 0.8125, 0.6875, 0.75, 0.75, 0.75, 0.6875, 0.8125, 0.625, 0.75, 0.6875, 0.75, 0.625, 0.875, 0.625, 0.8125, 0.6875, 0.8125, 0.625, 0.9375, 0.6875, 0.875, 0.75, 0.875, 0.6875, 0.9375, 0.625, 0.875, 0.6875, 0.875, 0.625, 1.0, 0.625, 0.9375, 0.6875, 0.9375, 0.625, 0.6875, 0.6875, 0.625, 0.75, 0.625, 0.6875, 0.6875, 0.625, 0.625, 0.6875, 0.625, 0.625, 0.75, 0.625, 0.6875, 0.6875, 0.6875, 0.625, 0.6875, 0.9375, 0.625, 1.0, 0.625, 0.9375, 0.6875, 0.875, 0.625, 0.9375, 0.625, 0.875, 0.75, 0.875, 0.6875, 0.9375, 0.6875, 0.875, 0.4375, 0.6875, 0.375, 0.75, 0.375, 0.6875, 0.4375, 0.625, 0.375, 0.6875, 0.375, 0.625, 0.5, 0.625, 0.4375, 0.6875, 0.4375, 0.625, 0.125, 0.6875, 0.1875, 0.75, 0.125, 0.75, 0.125, 0.625, 0.1875, 0.6875, 0.125, 0.6875, 0.1875, 0.625, 0.25, 0.6875, 0.1875, 0.6875, 0.125, 0.9375, 0.1875, 1.0, 0.125, 1.0, 0.125, 0.875, 0.1875, 0.9375, 0.125, 0.9375, 0.1875, 0.875, 0.25, 0.9375, 0.1875, 0.9375, 0.375, 0.1875, 0.4375, 0.25, 0.375, 0.25, 0.375, 0.125, 0.4375, 0.1875, 0.375, 0.1875, 0.4375, 0.125, 0.5, 0.1875, 0.4375, 0.1875, 0.125, 0.1875, 0.1875, 0.25, 0.125, 0.25, 0.125, 0.125, 0.1875, 0.1875, 0.125, 0.1875, 0.1875, 0.125, 0.25, 0.1875, 0.1875, 0.1875, 0.125, 0.4375, 0.1875, 0.5, 0.125, 0.5, 0.125, 0.375, 0.1875, 0.4375, 0.125, 0.4375, 0.1875, 0.375, 0.25, 0.4375, 0.1875, 0.4375, 0.875, 0.1875, 0.9375, 0.25, 0.875, 0.25, 0.875, 0.125, 0.9375, 0.1875, 0.875, 0.1875, 0.9375, 0.125, 1.0, 0.1875, 0.9375, 0.1875, 0.625, 0.1875, 0.6875, 0.25, 0.625, 0.25, 0.625, 0.125, 0.6875, 0.1875, 0.625, 0.1875, 0.6875, 0.125, 0.75, 0.1875, 0.6875, 0.1875, 0.6875, 0.4375, 0.625, 0.5, 0.625, 0.4375, 0.6875, 0.375, 0.625, 0.4375, 0.625, 0.375, 0.75, 0.375, 0.6875, 0.4375, 0.6875, 0.375, 0.9375, 0.4375, 0.875, 0.5, 0.875, 0.4375, 0.9375, 0.375, 0.875, 0.4375, 0.875, 0.375, 1.0, 0.375, 0.9375, 0.4375, 0.9375, 0.375, 0.4375, 0.4375, 0.375, 0.5, 0.375, 0.4375, 0.4375, 0.375, 0.375, 0.4375, 0.375, 0.375, 0.5, 0.375, 0.4375, 0.4375, 0.4375, 0.375, 0.4375, 0.9375, 0.375, 1.0, 0.375, 0.9375, 0.4375, 0.875, 0.375, 0.9375, 0.375, 0.875, 0.5, 0.875, 0.4375, 0.9375, 0.4375, 0.875, 0.9375, 0.9375, 0.875, 1.0, 0.875, 0.9375, 0.9375, 0.875, 0.875, 0.9375, 0.875, 0.875, 1.0, 0.875, 0.9375, 0.9375, 0.9375, 0.875, 1.0, 0.9375, 1.0, 1.0, 0.9375, 1.0, 0.5, 0.9375, 0.5, 1.0, 0.4375, 1.0, 0.5, 0.4375, 0.5, 0.5, 0.4375, 0.5, 1.0, 0.4375, 1.0, 0.5, 0.9375, 0.5, 0.75, 0.4375, 0.75, 0.5, 0.6875, 0.5, 0.6875, 0.1875, 0.75, 0.1875, 0.75, 0.25, 0.9375, 0.1875, 1.0, 0.1875, 1.0, 0.25, 0.1875, 0.4375, 0.25, 0.4375, 0.25, 0.5, 0.1875, 0.1875, 0.25, 0.1875, 0.25, 0.25, 0.4375, 0.1875, 0.5, 0.1875, 0.5, 0.25, 0.1875, 0.9375, 0.25, 0.9375, 0.25, 1.0, 0.1875, 0.6875, 0.25, 0.6875, 0.25, 0.75, 0.5, 0.6875, 0.5, 0.75, 0.4375, 0.75, 0.75, 0.9375, 0.75, 1.0, 0.6875, 1.0, 0.75, 0.6875, 0.75, 0.75, 0.6875, 0.75, 1.0, 0.6875, 1.0, 0.75, 0.9375, 0.75, 0.875, 0.6875, 0.875, 0.75, 0.8125, 0.75, 0.875, 0.5625, 0.875, 0.625, 0.8125, 0.625, 1.0, 0.5625, 1.0, 0.625, 0.9375, 0.625, 0.625, 0.6875, 0.625, 0.75, 0.5625, 0.75, 0.625, 0.5625, 0.625, 0.625, 0.5625, 0.625, 0.75, 0.5625, 0.75, 0.625, 0.6875, 0.625, 0.625, 0.9375, 0.625, 1.0, 0.5625, 1.0, 0.625, 0.8125, 0.625, 0.875, 0.5625, 0.875, 0.75, 0.8125, 0.75, 0.875, 0.6875, 0.875, 0.375, 0.6875, 0.375, 0.75, 0.3125, 0.75, 0.375, 0.5625, 0.375, 0.625, 0.3125, 0.625, 0.5, 0.5625, 0.5, 0.625, 0.4375, 0.625, 0.0625, 0.6875, 0.125, 0.6875, 0.125, 0.75, 0.0625, 0.5625, 0.125, 0.5625, 0.125, 0.625, 0.1875, 0.5625, 0.25, 0.5625, 0.25, 0.625, 0.0625, 0.9375, 0.125, 0.9375, 0.125, 1.0, 0.0625, 0.8125, 0.125, 0.8125, 0.125, 0.875, 0.1875, 0.8125, 0.25, 0.8125, 0.25, 0.875, 0.3125, 0.1875, 0.375, 0.1875, 0.375, 0.25, 0.3125, 0.0625, 0.375, 0.0625, 0.375, 0.125, 0.4375, 0.0625, 0.5, 0.0625, 0.5, 0.125, 0.0625, 0.1875, 0.125, 0.1875, 0.125, 0.25, 0.0625, 0.0625, 0.125, 0.0625, 0.125, 0.125, 0.1875, 0.0625, 0.25, 0.0625, 0.25, 0.125, 0.0625, 0.4375, 0.125, 0.4375, 0.125, 0.5, 0.0625, 0.3125, 0.125, 0.3125, 0.125, 0.375, 0.1875, 0.3125, 0.25, 0.3125, 0.25, 0.375, 0.8125, 0.1875, 0.875, 0.1875, 0.875, 0.25, 0.8125, 0.0625, 0.875, 0.0625, 0.875, 0.125, 0.9375, 0.0625, 1.0, 0.0625, 1.0, 0.125, 0.5625, 0.1875, 0.625, 0.1875, 0.625, 0.25, 0.5625, 0.0625, 0.625, 0.0625, 0.625, 0.125, 0.6875, 0.0625, 0.75, 0.0625, 0.75, 0.125, 0.625, 0.4375, 0.625, 0.5, 0.5625, 0.5, 0.625, 0.3125, 0.625, 0.375, 0.5625, 0.375, 0.75, 0.3125, 0.75, 0.375, 0.6875, 0.375, 0.875, 0.4375, 0.875, 0.5, 0.8125, 0.5, 0.875, 0.3125, 0.875, 0.375, 0.8125, 0.375, 1.0, 0.3125, 1.0, 0.375, 0.9375, 0.375, 0.375, 0.4375, 0.375, 0.5, 0.3125, 0.5, 0.3125, 0.3125, 0.375, 0.3125, 0.375, 0.375, 0.5, 0.3125, 0.5, 0.375, 0.4375, 0.375, 0.375, 0.9375, 0.375, 1.0, 0.3125, 1.0, 0.375, 0.8125, 0.375, 0.875, 0.3125, 0.875, 0.5, 0.8125, 0.5, 0.875, 0.4375, 0.875, 0.875, 0.9375, 0.875, 1.0, 0.8125, 1.0, 0.875, 0.8125, 0.875, 0.875, 0.8125, 0.875, 1.0, 0.8125, 1.0, 0.875, 0.9375, 0.875, 0.9375, 0.8125, 0.9375, 0.875, 0.875, 0.875, 0.9375, 0.75, 0.9375, 0.8125, 0.875, 0.8125, 1.0, 0.75, 1.0, 0.8125, 0.9375, 0.8125, 0.8125, 0.8125, 0.8125, 0.875, 0.75, 0.875, 0.8125, 0.75, 0.8125, 0.8125, 0.75, 0.8125, 0.875, 0.75, 0.875, 0.8125, 0.8125, 0.8125, 0.8125, 0.9375, 0.8125, 1.0, 0.75, 1.0, 0.8125, 0.875, 0.8125, 0.9375, 0.75, 0.9375, 0.875, 0.875, 0.875, 0.9375, 0.8125, 0.9375, 0.4375, 0.8125, 0.4375, 0.875, 0.375, 0.875, 0.4375, 0.75, 0.4375, 0.8125, 0.375, 0.8125, 0.5, 0.75, 0.5, 0.8125, 0.4375, 0.8125, 0.3125, 0.8125, 0.3125, 0.875, 0.25, 0.875, 0.3125, 0.75, 0.3125, 0.8125, 0.25, 0.8125, 0.375, 0.75, 0.375, 0.8125, 0.3125, 0.8125, 0.3125, 0.9375, 0.3125, 1.0, 0.25, 1.0, 0.3125, 0.875, 0.3125, 0.9375, 0.25, 0.9375, 0.375, 0.875, 0.375, 0.9375, 0.3125, 0.9375, 0.4375, 0.3125, 0.4375, 0.375, 0.375, 0.375, 0.375, 0.25, 0.4375, 0.25, 0.4375, 0.3125, 0.4375, 0.25, 0.5, 0.25, 0.5, 0.3125, 0.25, 0.3125, 0.3125, 0.3125, 0.3125, 0.375, 0.25, 0.25, 0.3125, 0.25, 0.3125, 0.3125, 0.3125, 0.25, 0.375, 0.25, 0.375, 0.3125, 0.25, 0.4375, 0.3125, 0.4375, 0.3125, 0.5, 0.25, 0.375, 0.3125, 0.375, 0.3125, 0.4375, 0.375, 0.375, 0.375, 0.4375, 0.3125, 0.4375, 0.9375, 0.3125, 0.9375, 0.375, 0.875, 0.375, 0.9375, 0.25, 0.9375, 0.3125, 0.875, 0.3125, 1.0, 0.25, 1.0, 0.3125, 0.9375, 0.3125, 0.8125, 0.3125, 0.8125, 0.375, 0.75, 0.375, 0.8125, 0.25, 0.8125, 0.3125, 0.75, 0.3125, 0.875, 0.25, 0.875, 0.3125, 0.8125, 0.3125, 0.8125, 0.4375, 0.8125, 0.5, 0.75, 0.5, 0.8125, 0.375, 0.8125, 0.4375, 0.75, 0.4375, 0.875, 0.375, 0.875, 0.4375, 0.8125, 0.4375, 0.6875, 0.3125, 0.6875, 0.375, 0.625, 0.375, 0.6875, 0.25, 0.6875, 0.3125, 0.625, 0.3125, 0.75, 0.25, 0.75, 0.3125, 0.6875, 0.3125, 0.5625, 0.3125, 0.5625, 0.375, 0.5, 0.375, 0.5625, 0.25, 0.5625, 0.3125, 0.5, 0.3125, 0.625, 0.25, 0.625, 0.3125, 0.5625, 0.3125, 0.5625, 0.4375, 0.5625, 0.5, 0.5, 0.5, 0.5625, 0.375, 0.5625, 0.4375, 0.5, 0.4375, 0.625, 0.375, 0.625, 0.4375, 0.5625, 0.4375, 0.625, 0.0625, 0.6875, 0.0625, 0.6875, 0.125, 0.625, 0.0, 0.6875, 0.0, 0.6875, 0.0625, 0.6875, 0.0, 0.75, 0.0, 0.75, 0.0625, 0.5, 0.0625, 0.5625, 0.0625, 0.5625, 0.125, 0.5, 0.0, 0.5625, 0.0, 0.5625, 0.0625, 0.5625, 0.0, 0.625, 0.0, 0.625, 0.0625, 0.5, 0.1875, 0.5625, 0.1875, 0.5625, 0.25, 0.5, 0.125, 0.5625, 0.125, 0.5625, 0.1875, 0.5625, 0.125, 0.625, 0.125, 0.625, 0.1875, 0.875, 0.0625, 0.9375, 0.0625, 0.9375, 0.125, 0.875, 0.0, 0.9375, 0.0, 0.9375, 0.0625, 0.9375, 0.0, 1.0, 0.0, 1.0, 0.0625, 0.75, 0.0625, 0.8125, 0.0625, 0.8125, 0.125, 0.75, 0.0, 0.8125, 0.0, 0.8125, 0.0625, 0.8125, 0.0, 0.875, 0.0, 0.875, 0.0625, 0.75, 0.1875, 0.8125, 0.1875, 0.8125, 0.25, 0.75, 0.125, 0.8125, 0.125, 0.8125, 0.1875, 0.8125, 0.125, 0.875, 0.125, 0.875, 0.1875, 0.125, 0.3125, 0.1875, 0.3125, 0.1875, 0.375, 0.125, 0.25, 0.1875, 0.25, 0.1875, 0.3125, 0.1875, 0.25, 0.25, 0.25, 0.25, 0.3125, 0.0, 0.3125, 0.0625, 0.3125, 0.0625, 0.375, 0.0, 0.25, 0.0625, 0.25, 0.0625, 0.3125, 0.0625, 0.25, 0.125, 0.25, 0.125, 0.3125, 0.0, 0.4375, 0.0625, 0.4375, 0.0625, 0.5, 0.0, 0.375, 0.0625, 0.375, 0.0625, 0.4375, 0.0625, 0.375, 0.125, 0.375, 0.125, 0.4375, 0.125, 0.0625, 0.1875, 0.0625, 0.1875, 0.125, 0.125, 0.0, 0.1875, 0.0, 0.1875, 0.0625, 0.1875, 0.0, 0.25, 0.0, 0.25, 0.0625, 0.0, 0.0625, 0.0625, 0.0625, 0.0625, 0.125, 0.0, 0.0, 0.0625, 0.0, 0.0625, 0.0625, 0.0625, 0.0, 0.125, 0.0, 0.125, 0.0625, 0.0, 0.1875, 0.0625, 0.1875, 0.0625, 0.25, 0.0, 0.125, 0.0625, 0.125, 0.0625, 0.1875, 0.0625, 0.125, 0.125, 0.125, 0.125, 0.1875, 0.375, 0.0625, 0.4375, 0.0625, 0.4375, 0.125, 0.375, 0.0, 0.4375, 0.0, 0.4375, 0.0625, 0.4375, 0.0, 0.5, 0.0, 0.5, 0.0625, 0.25, 0.0625, 0.3125, 0.0625, 0.3125, 0.125, 0.25, 0.0, 0.3125, 0.0, 0.3125, 0.0625, 0.3125, 0.0, 0.375, 0.0, 0.375, 0.0625, 0.25, 0.1875, 0.3125, 0.1875, 0.3125, 0.25, 0.25, 0.125, 0.3125, 0.125, 0.3125, 0.1875, 0.3125, 0.125, 0.375, 0.125, 0.375, 0.1875, 0.125, 0.8125, 0.1875, 0.8125, 0.1875, 0.875, 0.125, 0.75, 0.1875, 0.75, 0.1875, 0.8125, 0.1875, 0.75, 0.25, 0.75, 0.25, 0.8125, 0.0, 0.8125, 0.0625, 0.8125, 0.0625, 0.875, 0.0, 0.75, 0.0625, 0.75, 0.0625, 0.8125, 0.0625, 0.75, 0.125, 0.75, 0.125, 0.8125, 0.0, 0.9375, 0.0625, 0.9375, 0.0625, 1.0, 0.0, 0.875, 0.0625, 0.875, 0.0625, 0.9375, 0.0625, 0.875, 0.125, 0.875, 0.125, 0.9375, 0.125, 0.5625, 0.1875, 0.5625, 0.1875, 0.625, 0.125, 0.5, 0.1875, 0.5, 0.1875, 0.5625, 0.1875, 0.5, 0.25, 0.5, 0.25, 0.5625, 0.0, 0.5625, 0.0625, 0.5625, 0.0625, 0.625, 0.0, 0.5, 0.0625, 0.5, 0.0625, 0.5625, 0.0625, 0.5, 0.125, 0.5, 0.125, 0.5625, 0.0, 0.6875, 0.0625, 0.6875, 0.0625, 0.75, 0.0, 0.625, 0.0625, 0.625, 0.0625, 0.6875, 0.0625, 0.625, 0.125, 0.625, 0.125, 0.6875, 0.4375, 0.5625, 0.4375, 0.625, 0.375, 0.625, 0.4375, 0.5, 0.4375, 0.5625, 0.375, 0.5625, 0.5, 0.5, 0.5, 0.5625, 0.4375, 0.5625, 0.3125, 0.5625, 0.3125, 0.625, 0.25, 0.625, 0.3125, 0.5, 0.3125, 0.5625, 0.25, 0.5625, 0.375, 0.5, 0.375, 0.5625, 0.3125, 0.5625, 0.3125, 0.6875, 0.3125, 0.75, 0.25, 0.75, 0.3125, 0.625, 0.3125, 0.6875, 0.25, 0.6875, 0.375, 0.625, 0.375, 0.6875, 0.3125, 0.6875, 0.6875, 0.8125, 0.6875, 0.875, 0.625, 0.875, 0.6875, 0.75, 0.6875, 0.8125, 0.625, 0.8125, 0.75, 0.75, 0.75, 0.8125, 0.6875, 0.8125, 0.5625, 0.8125, 0.5625, 0.875, 0.5, 0.875, 0.5625, 0.75, 0.5625, 0.8125, 0.5, 0.8125, 0.625, 0.75, 0.625, 0.8125, 0.5625, 0.8125, 0.5625, 0.9375, 0.5625, 1.0, 0.5, 1.0, 0.5625, 0.875, 0.5625, 0.9375, 0.5, 0.9375, 0.625, 0.875, 0.625, 0.9375, 0.5625, 0.9375, 0.6875, 0.5625, 0.6875, 0.625, 0.625, 0.625, 0.6875, 0.5, 0.6875, 0.5625, 0.625, 0.5625, 0.75, 0.5, 0.75, 0.5625, 0.6875, 0.5625, 0.5625, 0.5625, 0.5625, 0.625, 0.5, 0.625, 0.5625, 0.5, 0.5625, 0.5625, 0.5, 0.5625, 0.625, 0.5, 0.625, 0.5625, 0.5625, 0.5625, 0.5625, 0.6875, 0.5625, 0.75, 0.5, 0.75, 0.5625, 0.625, 0.5625, 0.6875, 0.5, 0.6875, 0.625, 0.625, 0.625, 0.6875, 0.5625, 0.6875, 0.9375, 0.5625, 0.9375, 0.625, 0.875, 0.625, 0.9375, 0.5, 0.9375, 0.5625, 0.875, 0.5625, 1.0, 0.5, 1.0, 0.5625, 0.9375, 0.5625, 0.8125, 0.5625, 0.8125, 0.625, 0.75, 0.625, 0.8125, 0.5, 0.8125, 0.5625, 0.75, 0.5625, 0.875, 0.5, 0.875, 0.5625, 0.8125, 0.5625, 0.8125, 0.6875, 0.8125, 0.75, 0.75, 0.75, 0.8125, 0.625, 0.8125, 0.6875, 0.75, 0.6875, 0.875, 0.625, 0.875, 0.6875, 0.8125, 0.6875, 0.9375, 0.6875, 0.9375, 0.75, 0.875, 0.75, 0.9375, 0.625, 0.9375, 0.6875, 0.875, 0.6875, 1.0, 0.625, 1.0, 0.6875, 0.9375, 0.6875, 0.6875, 0.6875, 0.6875, 0.75, 0.625, 0.75, 0.6875, 0.625, 0.6875, 0.6875, 0.625, 0.6875, 0.75, 0.625, 0.75, 0.6875, 0.6875, 0.6875, 0.6875, 0.9375, 0.6875, 1.0, 0.625, 1.0, 0.6875, 0.875, 0.6875, 0.9375, 0.625, 0.9375, 0.75, 0.875, 0.75, 0.9375, 0.6875, 0.9375, 0.4375, 0.6875, 0.4375, 0.75, 0.375, 0.75, 0.4375, 0.625, 0.4375, 0.6875, 0.375, 0.6875, 0.5, 0.625, 0.5, 0.6875, 0.4375, 0.6875, 0.125, 0.6875, 0.1875, 0.6875, 0.1875, 0.75, 0.125, 0.625, 0.1875, 0.625, 0.1875, 0.6875, 0.1875, 0.625, 0.25, 0.625, 0.25, 0.6875, 0.125, 0.9375, 0.1875, 0.9375, 0.1875, 1.0, 0.125, 0.875, 0.1875, 0.875, 0.1875, 0.9375, 0.1875, 0.875, 0.25, 0.875, 0.25, 0.9375, 0.375, 0.1875, 0.4375, 0.1875, 0.4375, 0.25, 0.375, 0.125, 0.4375, 0.125, 0.4375, 0.1875, 0.4375, 0.125, 0.5, 0.125, 0.5, 0.1875, 0.125, 0.1875, 0.1875, 0.1875, 0.1875, 0.25, 0.125, 0.125, 0.1875, 0.125, 0.1875, 0.1875, 0.1875, 0.125, 0.25, 0.125, 0.25, 0.1875, 0.125, 0.4375, 0.1875, 0.4375, 0.1875, 0.5, 0.125, 0.375, 0.1875, 0.375, 0.1875, 0.4375, 0.1875, 0.375, 0.25, 0.375, 0.25, 0.4375, 0.875, 0.1875, 0.9375, 0.1875, 0.9375, 0.25, 0.875, 0.125, 0.9375, 0.125, 0.9375, 0.1875, 0.9375, 0.125, 1.0, 0.125, 1.0, 0.1875, 0.625, 0.1875, 0.6875, 0.1875, 0.6875, 0.25, 0.625, 0.125, 0.6875, 0.125, 0.6875, 0.1875, 0.6875, 0.125, 0.75, 0.125, 0.75, 0.1875, 0.6875, 0.4375, 0.6875, 0.5, 0.625, 0.5, 0.6875, 0.375, 0.6875, 0.4375, 0.625, 0.4375, 0.75, 0.375, 0.75, 0.4375, 0.6875, 0.4375, 0.9375, 0.4375, 0.9375, 0.5, 0.875, 0.5, 0.9375, 0.375, 0.9375, 0.4375, 0.875, 0.4375, 1.0, 0.375, 1.0, 0.4375, 0.9375, 0.4375, 0.4375, 0.4375, 0.4375, 0.5, 0.375, 0.5, 0.4375, 0.375, 0.4375, 0.4375, 0.375, 0.4375, 0.5, 0.375, 0.5, 0.4375, 0.4375, 0.4375, 0.4375, 0.9375, 0.4375, 1.0, 0.375, 1.0, 0.4375, 0.875, 0.4375, 0.9375, 0.375, 0.9375, 0.5, 0.875, 0.5, 0.9375, 0.4375, 0.9375, 0.9375, 0.9375, 0.9375, 1.0, 0.875, 1.0, 0.9375, 0.875, 0.9375, 0.9375, 0.875, 0.9375, 1.0, 0.875, 1.0, 0.9375, 0.9375, 0.9375])
_ca = me_plane_001.color_attributes.new('Color', 'FLOAT_COLOR', 'POINT')
_ca.data.foreach_set('color', [0.1301, 0.3864, 0.08022, 1.0, 0.1301, 0.3864, 0.08022, 1.0, 0.1315, 0.3874, 0.08165, 1.0, 0.1301, 0.3864, 0.08022, 1.0, 0.1301, 0.3864, 0.08022, 1.0, 0.1301, 0.3864, 0.08022, 1.0, 0.1301, 0.3864, 0.08022, 1.0, 0.1301, 0.3864, 0.08022, 1.0, 0.1301, 0.3864, 0.08022, 1.0, 0.1301, 0.3864, 0.08022, 1.0, 0.1301, 0.3864, 0.08022, 1.0, 0.1301, 0.3864, 0.08022, 1.0, 0.1307, 0.3868, 0.08084, 1.0, 0.1301, 0.3864, 0.08022, 1.0, 0.1301, 0.3864, 0.08022, 1.0, 0.1301, 0.3864, 0.08022, 1.0, 0.1301, 0.3864, 0.08022, 1.0, 0.1301, 0.3864, 0.08022, 1.0, 0.1301, 0.3864, 0.08022, 1.0, 0.1301, 0.3864, 0.08022, 1.0, 0.1301, 0.3864, 0.08022, 1.0, 0.1301, 0.3864, 0.08022, 1.0, 0.1301, 0.3864, 0.08022, 1.0, 0.1301, 0.3864, 0.08022, 1.0, 0.1301, 0.3864, 0.08022, 1.0, 0.1301, 0.3864, 0.08022, 1.0, 0.1301, 0.3864, 0.08022, 1.0, 0.1302, 0.3865, 0.08034, 1.0, 0.1301, 0.3864, 0.08022, 1.0, 0.141, 0.3941, 0.09168, 1.0, 0.1301, 0.3864, 0.08022, 1.0, 0.1301, 0.3864, 0.08022, 1.0, 0.1301, 0.3864, 0.08022, 1.0, 0.1301, 0.3864, 0.08022, 1.0, 0.1301, 0.3864, 0.08022, 1.0, 0.1301, 0.3864, 0.08022, 1.0, 0.1301, 0.3864, 0.08022, 1.0, 0.1301, 0.3864, 0.08022, 1.0, 0.1301, 0.3864, 0.08022, 1.0, 0.1301, 0.3864, 0.08022, 1.0, 0.1301, 0.3864, 0.08022, 1.0, 0.1301, 0.3864, 0.08022, 1.0, 0.1301, 0.3864, 0.08022, 1.0, 0.1301, 0.3864, 0.08022, 1.0, 0.1301, 0.3864, 0.08022, 1.0, 0.1301, 0.3864, 0.08022, 1.0, 0.1301, 0.3864, 0.08022, 1.0, 0.1301, 0.3864, 0.08022, 1.0, 0.1301, 0.3864, 0.08022, 1.0, 0.1301, 0.3864, 0.08022, 1.0, 0.1301, 0.3864, 0.08022, 1.0, 0.1301, 0.3864, 0.08022, 1.0, 0.1301, 0.3864, 0.08022, 1.0, 0.1301, 0.3864, 0.08022, 1.0, 0.1301, 0.3864, 0.08022, 1.0, 0.1301, 0.3864, 0.08022, 1.0, 0.1301, 0.3864, 0.08022, 1.0, 0.1301, 0.3864, 0.08022, 1.0, 0.1301, 0.3864, 0.08022, 1.0, 0.1301, 0.3864, 0.08022, 1.0, 0.1301, 0.3864, 0.08022, 1.0, 0.1301, 0.3864, 0.08022, 1.0, 0.1301, 0.3864, 0.08022, 1.0, 0.1301, 0.3864, 0.08022, 1.0, 0.1301, 0.3864, 0.08022, 1.0, 0.1301, 0.3864, 0.08022, 1.0, 0.1301, 0.3864, 0.08022, 1.0, 0.1301, 0.3864, 0.08022, 1.0, 0.1301, 0.3864, 0.08022, 1.0, 0.1301, 0.3864, 0.08022, 1.0, 0.1301, 0.3864, 0.08022, 1.0, 0.1301, 0.3864, 0.08022, 1.0, 0.1301, 0.3864, 0.08022, 1.0, 0.1301, 0.3864, 0.08022, 1.0, 0.1301, 0.3864, 0.08022, 1.0, 0.1301, 0.3864, 0.08022, 1.0, 0.1301, 0.3864, 0.08022, 1.0, 0.1301, 0.3864, 0.08022, 1.0, 0.1301, 0.3864, 0.08022, 1.0, 0.1301, 0.3864, 0.08022, 1.0, 0.1301, 0.3864, 0.08022, 1.0, 0.1301, 0.3864, 0.08022, 1.0, 0.1301, 0.3864, 0.08022, 1.0, 0.1301, 0.3864, 0.08022, 1.0, 0.1301, 0.3864, 0.08022, 1.0, 0.1301, 0.3864, 0.08022, 1.0, 0.1301, 0.3864, 0.08022, 1.0, 0.1301, 0.3864, 0.08022, 1.0, 0.1301, 0.3864, 0.08022, 1.0, 0.1301, 0.3864, 0.08022, 1.0, 0.1301, 0.3864, 0.08022, 1.0, 0.1301, 0.3864, 0.08022, 1.0, 0.1301, 0.3864, 0.08022, 1.0, 0.1301, 0.3864, 0.08022, 1.0, 0.1301, 0.3864, 0.08022, 1.0, 0.1301, 0.3864, 0.08022, 1.0, 0.1301, 0.3864, 0.08022, 1.0, 0.1305, 0.3867, 0.08064, 1.0, 0.1301, 0.3864, 0.08023, 1.0, 0.1301, 0.3864, 0.08022, 1.0, 0.1301, 0.3864, 0.08022, 1.0, 0.1301, 0.3864, 0.08022, 1.0, 0.1301, 0.3864, 0.08022, 1.0, 0.1301, 0.3864, 0.08022, 1.0, 0.1301, 0.3864, 0.08022, 1.0, 0.1301, 0.3864, 0.08022, 1.0, 0.1301, 0.3864, 0.08022, 1.0, 0.1301, 0.3864, 0.08022, 1.0, 0.1301, 0.3864, 0.08022, 1.0, 0.1301, 0.3864, 0.08022, 1.0, 0.1301, 0.3864, 0.08022, 1.0, 0.1301, 0.3864, 0.08022, 1.0, 0.1301, 0.3864, 0.08022, 1.0, 0.1301, 0.3864, 0.08022, 1.0, 0.1301, 0.3864, 0.08022, 1.0, 0.1301, 0.3864, 0.08022, 1.0, 0.1301, 0.3864, 0.08022, 1.0, 0.1301, 0.3864, 0.08022, 1.0, 0.1301, 0.3864, 0.08022, 1.0, 0.1301, 0.3864, 0.08022, 1.0, 0.1301, 0.3864, 0.08022, 1.0, 0.1301, 0.3864, 0.08022, 1.0, 0.1301, 0.3864, 0.08022, 1.0, 0.1301, 0.3864, 0.08022, 1.0, 0.1324, 0.388, 0.08257, 1.0, 0.1301, 0.3864, 0.08022, 1.0, 0.1301, 0.3864, 0.08022, 1.0, 0.1301, 0.3864, 0.08022, 1.0, 0.1301, 0.3864, 0.08022, 1.0, 0.1301, 0.3864, 0.08022, 1.0, 0.1301, 0.3864, 0.08022, 1.0, 0.1301, 0.3864, 0.08022, 1.0, 0.1301, 0.3864, 0.08022, 1.0, 0.1301, 0.3864, 0.08022, 1.0, 0.1301, 0.3864, 0.08022, 1.0, 0.1301, 0.3864, 0.08022, 1.0, 0.1301, 0.3864, 0.08022, 1.0, 0.1301, 0.3864, 0.08022, 1.0, 0.1301, 0.3864, 0.08022, 1.0, 0.1301, 0.3864, 0.08022, 1.0, 0.1301, 0.3864, 0.08022, 1.0, 0.1301, 0.3864, 0.08022, 1.0, 0.1301, 0.3864, 0.08022, 1.0, 0.1301, 0.3864, 0.08022, 1.0, 0.1301, 0.3864, 0.08022, 1.0, 0.1301, 0.3864, 0.08022, 1.0, 0.1301, 0.3864, 0.08022, 1.0, 0.1301, 0.3864, 0.08022, 1.0, 0.1301, 0.3864, 0.08022, 1.0, 0.1301, 0.3864, 0.08022, 1.0, 0.1301, 0.3864, 0.08022, 1.0, 0.1301, 0.3864, 0.08022, 1.0, 0.1301, 0.3864, 0.08022, 1.0, 0.1301, 0.3864, 0.08022, 1.0, 0.1301, 0.3864, 0.08022, 1.0, 0.1301, 0.3864, 0.08022, 1.0, 0.1301, 0.3864, 0.08022, 1.0, 0.1301, 0.3864, 0.08022, 1.0, 0.1301, 0.3864, 0.08022, 1.0, 0.1301, 0.3864, 0.08022, 1.0, 0.1301, 0.3864, 0.08022, 1.0, 0.1301, 0.3864, 0.08022, 1.0, 0.1301, 0.3864, 0.08022, 1.0, 0.1301, 0.3864, 0.08022, 1.0, 0.1301, 0.3864, 0.08022, 1.0, 0.1301, 0.3864, 0.08022, 1.0, 0.1301, 0.3864, 0.08022, 1.0, 0.1301, 0.3864, 0.08022, 1.0, 0.1301, 0.3864, 0.08022, 1.0, 0.1301, 0.3864, 0.08022, 1.0, 0.1301, 0.3864, 0.08022, 1.0, 0.1301, 0.3864, 0.08022, 1.0, 0.1301, 0.3864, 0.08022, 1.0, 0.1301, 0.3864, 0.08022, 1.0, 0.1301, 0.3864, 0.08022, 1.0, 0.1301, 0.3864, 0.08022, 1.0, 0.1301, 0.3864, 0.08022, 1.0, 0.1301, 0.3864, 0.08022, 1.0, 0.1301, 0.3864, 0.08022, 1.0, 0.1301, 0.3864, 0.08022, 1.0, 0.1301, 0.3864, 0.08022, 1.0, 0.1301, 0.3864, 0.08022, 1.0, 0.1301, 0.3864, 0.08022, 1.0, 0.1301, 0.3864, 0.08022, 1.0, 0.1301, 0.3864, 0.08022, 1.0, 0.1301, 0.3864, 0.08022, 1.0, 0.1301, 0.3864, 0.08022, 1.0, 0.1301, 0.3864, 0.08022, 1.0, 0.1301, 0.3864, 0.08022, 1.0, 0.1301, 0.3864, 0.08022, 1.0, 0.1301, 0.3864, 0.08022, 1.0, 0.1301, 0.3864, 0.08022, 1.0, 0.1301, 0.3864, 0.08022, 1.0, 0.1301, 0.3864, 0.08022, 1.0, 0.1301, 0.3864, 0.08022, 1.0, 0.1301, 0.3864, 0.08022, 1.0, 0.1301, 0.3864, 0.08022, 1.0, 0.1301, 0.3864, 0.08022, 1.0, 0.1301, 0.3864, 0.08022, 1.0, 0.1301, 0.3864, 0.08022, 1.0, 0.1301, 0.3864, 0.08022, 1.0, 0.1301, 0.3864, 0.08022, 1.0, 0.1301, 0.3864, 0.08022, 1.0, 0.1301, 0.3864, 0.08022, 1.0, 0.1301, 0.3864, 0.08022, 1.0, 0.1301, 0.3864, 0.08022, 1.0, 0.1301, 0.3864, 0.08022, 1.0, 0.1301, 0.3864, 0.08022, 1.0, 0.1301, 0.3864, 0.08022, 1.0, 0.1301, 0.3864, 0.08022, 1.0, 0.1301, 0.3864, 0.08022, 1.0, 0.1301, 0.3864, 0.08022, 1.0, 0.1301, 0.3864, 0.08022, 1.0, 0.1301, 0.3864, 0.08022, 1.0, 0.1301, 0.3864, 0.08022, 1.0, 0.1301, 0.3864, 0.08022, 1.0, 0.1301, 0.3864, 0.08022, 1.0, 0.1301, 0.3864, 0.08022, 1.0, 0.1301, 0.3864, 0.08022, 1.0, 0.1301, 0.3864, 0.08022, 1.0, 0.1301, 0.3864, 0.08022, 1.0, 0.1301, 0.3864, 0.08022, 1.0, 0.1301, 0.3864, 0.08022, 1.0, 0.1301, 0.3864, 0.08022, 1.0, 0.1301, 0.3864, 0.08022, 1.0, 0.1301, 0.3864, 0.08022, 1.0, 0.1301, 0.3864, 0.08022, 1.0, 0.1301, 0.3864, 0.08022, 1.0, 0.1301, 0.3864, 0.08022, 1.0, 0.1301, 0.3864, 0.08022, 1.0, 0.1301, 0.3864, 0.08022, 1.0, 0.1301, 0.3864, 0.08022, 1.0, 0.1301, 0.3864, 0.08022, 1.0, 0.1301, 0.3864, 0.08022, 1.0, 0.1301, 0.3864, 0.08022, 1.0, 0.1301, 0.3864, 0.08022, 1.0, 0.1301, 0.3864, 0.08022, 1.0, 0.1301, 0.3864, 0.08022, 1.0, 0.1301, 0.3864, 0.08022, 1.0, 0.1301, 0.3864, 0.08022, 1.0, 0.1301, 0.3864, 0.08022, 1.0, 0.1301, 0.3864, 0.08022, 1.0, 0.1301, 0.3864, 0.08022, 1.0, 0.1301, 0.3864, 0.08022, 1.0, 0.1301, 0.3864, 0.08022, 1.0, 0.1301, 0.3864, 0.08022, 1.0, 0.1301, 0.3864, 0.08022, 1.0, 0.1301, 0.3864, 0.08022, 1.0, 0.1301, 0.3864, 0.08022, 1.0, 0.1301, 0.3864, 0.08022, 1.0, 0.1301, 0.3864, 0.08022, 1.0, 0.1301, 0.3864, 0.08022, 1.0, 0.1301, 0.3864, 0.08022, 1.0, 0.1301, 0.3864, 0.08022, 1.0, 0.1301, 0.3864, 0.08022, 1.0, 0.1301, 0.3864, 0.08022, 1.0, 0.1301, 0.3864, 0.08022, 1.0, 0.1301, 0.3864, 0.08022, 1.0, 0.1301, 0.3864, 0.08022, 1.0, 0.1301, 0.3864, 0.08022, 1.0, 0.1301, 0.3864, 0.08022, 1.0, 0.1301, 0.3864, 0.08022, 1.0, 0.1301, 0.3864, 0.08022, 1.0, 0.1301, 0.3864, 0.08022, 1.0, 0.1301, 0.3864, 0.08022, 1.0, 0.1301, 0.3864, 0.08022, 1.0, 0.1301, 0.3864, 0.08022, 1.0, 0.1301, 0.3864, 0.08022, 1.0, 0.1301, 0.3864, 0.08022, 1.0, 0.1301, 0.3864, 0.08022, 1.0, 0.1301, 0.3864, 0.08022, 1.0, 0.1301, 0.3864, 0.08022, 1.0, 0.1301, 0.3864, 0.08022, 1.0, 0.1301, 0.3864, 0.08022, 1.0, 0.1301, 0.3864, 0.08022, 1.0, 0.1301, 0.3864, 0.08022, 1.0, 0.1301, 0.3864, 0.08022, 1.0, 0.1301, 0.3864, 0.08022, 1.0, 0.1301, 0.3864, 0.08022, 1.0, 0.1301, 0.3864, 0.08022, 1.0, 0.1301, 0.3864, 0.08022, 1.0, 0.1301, 0.3864, 0.08022, 1.0, 0.1301, 0.3864, 0.08022, 1.0, 0.1301, 0.3864, 0.08022, 1.0, 0.1301, 0.3864, 0.08022, 1.0, 0.1301, 0.3864, 0.08022, 1.0, 0.1301, 0.3864, 0.08022, 1.0, 0.1301, 0.3864, 0.08022, 1.0, 0.1301, 0.3864, 0.08022, 1.0])
me_plane_001.materials.append(mat_material)
me_plane_001.update()
me_icosphere = bpy.data.meshes.new('Icosphere')
me_icosphere.from_pydata([(0.003616, -0.0009985, -1.0), (0.7335, -0.443, -0.3195), (-0.2712, -0.7116, -0.3598), (-0.9518, -0.1469, -0.4972), (-0.2756, 0.8573, -0.4174), (0.7343, 0.5074, -0.408), (0.2361, -0.8203, 0.4455), (-0.5355, -0.5139, 0.3678), (-0.7517, 0.5608, 0.447), (0.2607, 0.8492, 0.4682), (0.8435, 0.01303, 0.5419), (0.08778, -0.1372, 1.001), (-0.1509, -0.5183, -0.8413), (0.5173, -0.3309, -0.7943), (0.2905, -0.778, -0.4694), (0.8584, 0.007155, -0.5189), (0.4256, 0.3092, -0.8498), (-0.5287, -0.003543, -0.8481), (-0.7338, -0.5128, -0.5236), (-0.1578, 0.5237, -0.8745), (-0.5839, 0.505, -0.4552), (0.2454, 0.8253, -0.4993), (0.9659, -0.3208, 0.002744), (0.9099, 0.3035, 0.2312), (-0.05587, -1.02, 0.02199), (0.5367, -0.7656, 0.006385), (-0.9439, -0.2808, 0.03129), (-0.3519, -0.8767, 0.2001), (-0.6193, 0.7704, -0.007995), (-1.071, 0.2051, 0.08017), (0.5925, 0.7711, 0.01515), (-0.007196, 0.7223, 0.1353), (0.5448, -0.4266, 0.4093), (-0.248, -0.8978, 0.5151), (-0.6524, -0.02304, 0.4482), (-0.2647, 0.8077, 0.5276), (0.5872, 0.5386, 0.5948), (0.1538, -0.5375, 0.8554), (0.5444, -0.002603, 0.9205), (-0.368, -0.5154, 0.8451), (-0.3418, 0.2848, 0.8513), (0.1616, 0.5002, 0.8516)], [], [(0, 13, 12), (1, 13, 15), (0, 12, 17), (0, 17, 19), (0, 19, 16), (1, 15, 22), (2, 14, 24), (3, 18, 26), (4, 20, 28), (5, 21, 30), (1, 22, 25), (2, 24, 27), (3, 26, 29), (4, 28, 31), (5, 30, 23), (6, 32, 37), (7, 33, 39), (8, 34, 40), (9, 35, 41), (10, 36, 38), (38, 41, 11), (38, 36, 41), (36, 9, 41), (41, 40, 11), (41, 35, 40), (35, 8, 40), (40, 39, 11), (40, 34, 39), (34, 7, 39), (39, 37, 11), (39, 33, 37), (33, 6, 37), (37, 38, 11), (37, 32, 38), (32, 10, 38), (23, 36, 10), (23, 30, 36), (30, 9, 36), (31, 35, 9), (31, 28, 35), (28, 8, 35), (29, 34, 8), (29, 26, 34), (26, 7, 34), (27, 33, 7), (27, 24, 33), (24, 6, 33), (25, 32, 6), (25, 22, 32), (22, 10, 32), (30, 31, 9), (30, 21, 31), (21, 4, 31), (28, 29, 8), (28, 20, 29), (20, 3, 29), (26, 27, 7), (26, 18, 27), (18, 2, 27), (24, 25, 6), (24, 14, 25), (14, 1, 25), (22, 23, 10), (22, 15, 23), (15, 5, 23), (16, 21, 5), (16, 19, 21), (19, 4, 21), (19, 20, 4), (19, 17, 20), (17, 3, 20), (17, 18, 3), (17, 12, 18), (12, 2, 18), (15, 16, 5), (15, 13, 16), (13, 0, 16), (12, 14, 2), (12, 13, 14), (13, 1, 14)])
_uv = me_icosphere.uv_layers.new(name='UVMap')
_uv.uv.foreach_set('vector', [0.1818, 0.0, 0.2273, 0.07873, 0.1364, 0.07873, 0.2727, 0.1575, 0.3182, 0.07873, 0.3636, 0.1575, 0.9091, 0.0, 0.9545, 0.07873, 0.8636, 0.07873, 0.7273, 0.0, 0.7727, 0.07873, 0.6818, 0.07873, 0.5455, 0.0, 0.5909, 0.07873, 0.5, 0.07873, 0.2727, 0.1575, 0.3636, 0.1575, 0.3182, 0.2362, 0.09091, 0.1575, 0.1818, 0.1575, 0.1364, 0.2362, 0.8182, 0.1575, 0.9091, 0.1575, 0.8636, 0.2362, 0.6364, 0.1575, 0.7273, 0.1575, 0.6818, 0.2362, 0.4545, 0.1575, 0.5455, 0.1575, 0.5, 0.2362, 0.2727, 0.1575, 0.3182, 0.2362, 0.2273, 0.2362, 0.09091, 0.1575, 0.1364, 0.2362, 0.04546, 0.2362, 0.8182, 0.1575, 0.8636, 0.2362, 0.7727, 0.2362, 0.6364, 0.1575, 0.6818, 0.2362, 0.5909, 0.2362, 0.4545, 0.1575, 0.5, 0.2362, 0.4091, 0.2362, 0.1818, 0.3149, 0.2727, 0.3149, 0.2273, 0.3937, 0.0, 0.3149, 0.09091, 0.3149, 0.04546, 0.3937, 0.7273, 0.3149, 0.8182, 0.3149, 0.7727, 0.3937, 0.5455, 0.3149, 0.6364, 0.3149, 0.5909, 0.3937, 0.3636, 0.3149, 0.4545, 0.3149, 0.4091, 0.3937, 0.4091, 0.3937, 0.5, 0.3937, 0.4545, 0.4724, 0.4091, 0.3937, 0.4545, 0.3149, 0.5, 0.3937, 0.4545, 0.3149, 0.5455, 0.3149, 0.5, 0.3937, 0.5909, 0.3937, 0.6818, 0.3937, 0.6364, 0.4724, 0.5909, 0.3937, 0.6364, 0.3149, 0.6818, 0.3937, 0.6364, 0.3149, 0.7273, 0.3149, 0.6818, 0.3937, 0.7727, 0.3937, 0.8636, 0.3937, 0.8182, 0.4724, 0.7727, 0.3937, 0.8182, 0.3149, 0.8636, 0.3937, 0.8182, 0.3149, 0.9091, 0.3149, 0.8636, 0.3937, 0.04546, 0.3937, 0.1364, 0.3937, 0.09091, 0.4724, 0.04546, 0.3937, 0.09091, 0.3149, 0.1364, 0.3937, 0.09091, 0.3149, 0.1818, 0.3149, 0.1364, 0.3937, 0.2273, 0.3937, 0.3182, 0.3937, 0.2727, 0.4724, 0.2273, 0.3937, 0.2727, 0.3149, 0.3182, 0.3937, 0.2727, 0.3149, 0.3636, 0.3149, 0.3182, 0.3937, 0.4091, 0.2362, 0.4545, 0.3149, 0.3636, 0.3149, 0.4091, 0.2362, 0.5, 0.2362, 0.4545, 0.3149, 0.5, 0.2362, 0.5455, 0.3149, 0.4545, 0.3149, 0.5909, 0.2362, 0.6364, 0.3149, 0.5455, 0.3149, 0.5909, 0.2362, 0.6818, 0.2362, 0.6364, 0.3149, 0.6818, 0.2362, 0.7273, 0.3149, 0.6364, 0.3149, 0.7727, 0.2362, 0.8182, 0.3149, 0.7273, 0.3149, 0.7727, 0.2362, 0.8636, 0.2362, 0.8182, 0.3149, 0.8636, 0.2362, 0.9091, 0.3149, 0.8182, 0.3149, 0.04546, 0.2362, 0.09091, 0.3149, 0.0, 0.3149, 0.04546, 0.2362, 0.1364, 0.2362, 0.09091, 0.3149, 0.1364, 0.2362, 0.1818, 0.3149, 0.09091, 0.3149, 0.2273, 0.2362, 0.2727, 0.3149, 0.1818, 0.3149, 0.2273, 0.2362, 0.3182, 0.2362, 0.2727, 0.3149, 0.3182, 0.2362, 0.3636, 0.3149, 0.2727, 0.3149, 0.5, 0.2362, 0.5909, 0.2362, 0.5455, 0.3149, 0.5, 0.2362, 0.5455, 0.1575, 0.5909, 0.2362, 0.5455, 0.1575, 0.6364, 0.1575, 0.5909, 0.2362, 0.6818, 0.2362, 0.7727, 0.2362, 0.7273, 0.3149, 0.6818, 0.2362, 0.7273, 0.1575, 0.7727, 0.2362, 0.7273, 0.1575, 0.8182, 0.1575, 0.7727, 0.2362, 0.8636, 0.2362, 0.9545, 0.2362, 0.9091, 0.3149, 0.8636, 0.2362, 0.9091, 0.1575, 0.9545, 0.2362, 0.9091, 0.1575, 1.0, 0.1575, 0.9545, 0.2362, 0.1364, 0.2362, 0.2273, 0.2362, 0.1818, 0.3149, 0.1364, 0.2362, 0.1818, 0.1575, 0.2273, 0.2362, 0.1818, 0.1575, 0.2727, 0.1575, 0.2273, 0.2362, 0.3182, 0.2362, 0.4091, 0.2362, 0.3636, 0.3149, 0.3182, 0.2362, 0.3636, 0.1575, 0.4091, 0.2362, 0.3636, 0.1575, 0.4545, 0.1575, 0.4091, 0.2362, 0.5, 0.07873, 0.5455, 0.1575, 0.4545, 0.1575, 0.5, 0.07873, 0.5909, 0.07873, 0.5455, 0.1575, 0.5909, 0.07873, 0.6364, 0.1575, 0.5455, 0.1575, 0.6818, 0.07873, 0.7273, 0.1575, 0.6364, 0.1575, 0.6818, 0.07873, 0.7727, 0.07873, 0.7273, 0.1575, 0.7727, 0.07873, 0.8182, 0.1575, 0.7273, 0.1575, 0.8636, 0.07873, 0.9091, 0.1575, 0.8182, 0.1575, 0.8636, 0.07873, 0.9545, 0.07873, 0.9091, 0.1575, 0.9545, 0.07873, 1.0, 0.1575, 0.9091, 0.1575, 0.3636, 0.1575, 0.4091, 0.07873, 0.4545, 0.1575, 0.3636, 0.1575, 0.3182, 0.07873, 0.4091, 0.07873, 0.3182, 0.07873, 0.3636, 0.0, 0.4091, 0.07873, 0.1364, 0.07873, 0.1818, 0.1575, 0.09091, 0.1575, 0.1364, 0.07873, 0.2273, 0.07873, 0.1818, 0.1575, 0.2273, 0.07873, 0.2727, 0.1575, 0.1818, 0.1575])
me_icosphere.materials.append(mat_material_001)
me_icosphere.update()

# ---- objects
ob_plane = bpy.data.objects.new('Plane', me_plane_001)
ob_camera = bpy.data.objects.new('Camera', cam_camera)
ob_icosphere = bpy.data.objects.new('Icosphere', me_icosphere)
ob_area = bpy.data.objects.new('Area', light_area)

# ---- transforms, parenting, visibility, modifiers, constraints
ob_plane.location = (0.0, 0.0, -6.317)
ob_plane.scale = (25.28, 25.28, 25.28)
ob_camera.location = (0.0, -7.0, 0.0)
ob_camera.rotation_euler = (1.571, -0.0, 0.0)
ob_camera.lock_rotations_4d = False
ob_camera.empty_display_type = 'ARROWS'
ob_camera.color = (0.0, 0.0, 0.0, 0.0)
ob_camera.display_type = 'WIRE'
ob_camera.lineart.crease_threshold = 0.0
ob_icosphere.location = (0.0, 0.0, 0.0)
ob_icosphere.rotation_euler = (0.0, -5.131, 0.0)
ob_area.location = (5.0, -7.687, 5.462)

# ---- collection membership
scene.collection.objects.link(ob_plane)
col_collection.objects.link(ob_camera)
col_collection.objects.link(ob_icosphere)
col_collection.objects.link(ob_area)

# ---- scene / render settings (as saved in the file)
scene.camera = ob_camera
scene.frame_start = 1; scene.frame_end = 60; scene.frame_set(49)
scene.render.engine = 'CYCLES'
scene.render.resolution_x = 1024
scene.render.resolution_y = 1024
scene.render.fps = 30
scene.render.film_transparent = True
scene.cycles.samples = 1024
scene.cycles.sampling_pattern = 'TABULATED_SOBOL'
scene.cycles.adaptive_threshold = 0.1
scene.cycles.use_light_tree = False
scene.eevee.taa_samples = 20
scene.eevee.taa_render_samples = 70
scene.eevee.use_taa_reprojection = False
scene.view_settings.view_transform = 'Filmic'
bpy.context.view_layer.update()
